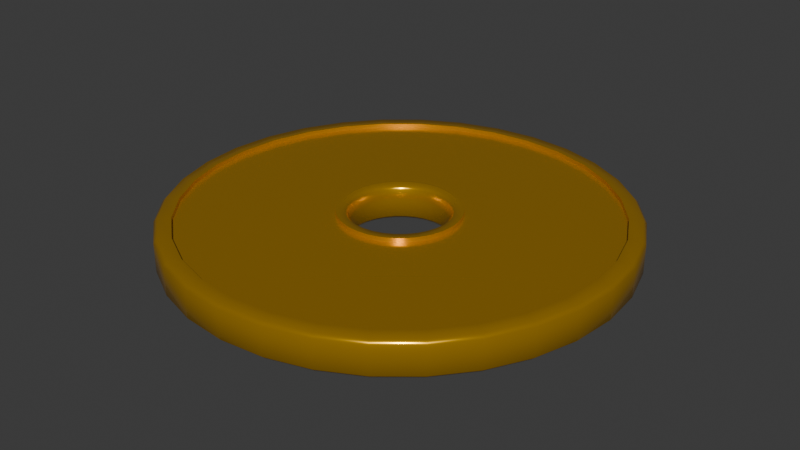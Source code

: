 # Source: coin.blend  (saved by Blender 4.3.34; exported with 4.5.12 LTS)
import bpy
from mathutils import Matrix  # noqa: F401  (used for matrix-valued properties, if any)

bpy.ops.wm.read_factory_settings(use_empty=True)
scene = bpy.context.scene
scene.name = 'Scene'

# ---- collections
col_collection = bpy.data.collections.new('Collection'); scene.collection.children.link(col_collection)

# ---- materials (node trees are filled in below, after node groups)
mat_coin = bpy.data.materials.new('Coin')
mat_coin.alpha_threshold = 0.0
mat_coin.roughness = 0.5
mat_coin.line_color = (0.0, 0.0, 0.0, 1.0)

# ---- material node trees
mat_coin.use_nodes = True; mat_coin.node_tree.nodes.clear()
_N = mat_coin.node_tree.nodes; _L = mat_coin.node_tree.links
n0 = _N.new('ShaderNodeOutputMaterial'); n0.name = 'Material Output'; n0.location = (300, 300)
n1 = _N.new('ShaderNodeBsdfPrincipled'); n1.name = 'Principled BSDF'; n1.location = (10, 300)
n1.inputs[0].default_value = (0.8004, 0.4256, 0.007033, 1.0)
n1.inputs[1].default_value = 0.7087
n1.inputs[2].default_value = 0.2087
n1.inputs[3].default_value = 1.45
_L.new(n1.outputs[0], n0.inputs[0])
n0.is_active_output = True

# ---- world
world_world = bpy.data.worlds.new('World'); scene.world = world_world
world_world.use_nodes = True; world_world.node_tree.nodes.clear()
_N = world_world.node_tree.nodes; _L = world_world.node_tree.links
n0 = _N.new('ShaderNodeOutputWorld'); n0.name = 'World Output'; n0.location = (300, 300)
n1 = _N.new('ShaderNodeBackground'); n1.name = 'Background'; n1.location = (10, 300)
n1.inputs[0].default_value = (0.05088, 0.05088, 0.05088, 1.0)
_L.new(n1.outputs[0], n0.inputs[0])
n0.is_active_output = True
world_world.color = (0.05088, 0.05088, 0.05088)
world_world.sun_shadow_jitter_overblur = 0.0

# ---- meshes
me_cylinder = bpy.data.meshes.new('Cylinder')
me_cylinder.from_pydata([(7.005e-09, 0.1745, -0.0146), (0.03405, 0.1712, -0.0146), (0.03405, 0.1712, 0.0146), (7.055e-09, 0.1745, 0.0146), (0.06679, 0.1613, -0.0146), (0.06679, 0.1613, 0.0146), (0.09697, 0.1451, -0.0146), (0.09697, 0.1451, 0.0146), (0.1234, 0.1234, -0.0146), (0.1234, 0.1234, 0.0146), (0.1451, 0.09697, -0.0146), (0.1451, 0.09697, 0.0146), (0.1613, 0.06679, -0.0146), (0.1613, 0.06679, 0.0146), (0.1712, 0.03405, -0.0146), (0.1712, 0.03405, 0.0146), (0.1745, -5.15e-10, -0.0146), (0.1745, -5.15e-10, 0.0146), (0.1712, -0.03405, -0.0146), (0.1712, -0.03405, 0.0146), (0.1613, -0.06679, -0.0146), (0.1613, -0.06679, 0.0146), (0.1451, -0.09697, -0.0146), (0.1451, -0.09697, 0.0146), (0.1234, -0.1234, -0.0146), (0.1234, -0.1234, 0.0146), (0.09697, -0.1451, -0.0146), (0.09697, -0.1451, 0.0146), (0.06679, -0.1613, -0.0146), (0.06679, -0.1613, 0.0146), (0.03405, -0.1712, -0.0146), (0.03405, -0.1712, 0.0146), (7.005e-09, -0.1745, -0.0146), (7.055e-09, -0.1745, 0.0146), (-0.03405, -0.1712, -0.0146), (-0.03405, -0.1712, 0.0146), (-0.06679, -0.1613, -0.0146), (-0.06679, -0.1613, 0.0146), (-0.09697, -0.1451, -0.0146), (-0.09697, -0.1451, 0.0146), (-0.1234, -0.1234, -0.0146), (-0.1234, -0.1234, 0.0146), (-0.1451, -0.09697, -0.0146), (-0.1451, -0.09697, 0.0146), (-0.1613, -0.06679, -0.0146), (-0.1613, -0.06679, 0.0146), (-0.1712, -0.03405, -0.0146), (-0.1712, -0.03405, 0.0146), (-0.1745, -5.15e-10, -0.0146), (-0.1745, -5.15e-10, 0.0146), (-0.1712, 0.03405, -0.0146), (-0.1712, 0.03405, 0.0146), (-0.1613, 0.06679, -0.0146), (-0.1613, 0.06679, 0.0146), (-0.1451, 0.09697, -0.0146), (-0.1451, 0.09697, 0.0146), (-0.1234, 0.1234, -0.0146), (-0.1234, 0.1234, 0.0146), (-0.09697, 0.1451, -0.0146), (-0.09697, 0.1451, 0.0146), (-0.06679, 0.1613, -0.0146), (-0.06679, 0.1613, 0.0146), (-0.03405, 0.1712, -0.0146), (-0.03405, 0.1712, 0.0146), (6.072e-09, 0.04993, -0.0146), (0.009741, 0.04897, -0.0146), (0.009741, 0.04897, 0.0146), (6.122e-09, 0.04993, 0.0146), (0.01911, 0.04613, -0.0146), (0.01911, 0.04613, 0.0146), (0.02774, 0.04152, -0.0146), (0.02774, 0.04152, 0.0146), (0.03531, 0.03531, -0.0146), (0.03531, 0.03531, 0.0146), (0.04152, 0.02774, -0.0146), (0.04152, 0.02774, 0.0146), (0.04613, 0.01911, -0.0146), (0.04613, 0.01911, 0.0146), (0.04897, 0.009741, -0.0146), (0.04897, 0.009741, 0.0146), (0.04993, 8.843e-10, -0.0146), (0.04993, 8.843e-10, 0.0146), (0.04897, -0.009741, -0.0146), (0.04897, -0.009741, 0.0146), (0.04613, -0.01911, -0.0146), (0.04613, -0.01911, 0.0146), (0.04152, -0.02774, -0.0146), (0.04152, -0.02774, 0.0146), (0.03531, -0.03531, -0.0146), (0.03531, -0.03531, 0.0146), (0.02774, -0.04152, -0.0146), (0.02774, -0.04152, 0.0146), (0.01911, -0.04613, -0.0146), (0.01911, -0.04613, 0.0146), (0.009741, -0.04897, -0.0146), (0.009741, -0.04897, 0.0146), (6.072e-09, -0.04993, -0.0146), (6.122e-09, -0.04993, 0.0146), (-0.009741, -0.04897, -0.0146), (-0.009741, -0.04897, 0.0146), (-0.01911, -0.04613, -0.0146), (-0.01911, -0.04613, 0.0146), (-0.02774, -0.04152, -0.0146), (-0.02774, -0.04152, 0.0146), (-0.03531, -0.03531, -0.0146), (-0.03531, -0.03531, 0.0146), (-0.04152, -0.02774, -0.0146), (-0.04152, -0.02774, 0.0146), (-0.04613, -0.01911, -0.0146), (-0.04613, -0.01911, 0.0146), (-0.04897, -0.009741, -0.0146), (-0.04897, -0.009741, 0.0146), (-0.04993, 8.843e-10, -0.0146), (-0.04993, 4.179e-10, 0.0146), (-0.04897, 0.009741, -0.0146), (-0.04897, 0.009741, 0.0146), (-0.04613, 0.01911, -0.0146), (-0.04613, 0.01911, 0.0146), (-0.04152, 0.02774, -0.0146), (-0.04152, 0.02774, 0.0146), (-0.03531, 0.03531, -0.0146), (-0.03531, 0.03531, 0.0146), (-0.02774, 0.04152, -0.0146), (-0.02774, 0.04152, 0.0146), (-0.01911, 0.04613, -0.0146), (-0.01911, 0.04613, 0.0146), (-0.009741, 0.04897, -0.0146), (-0.009741, 0.04897, 0.0146), (7.005e-09, 0.1745, -0.01101), (0.03405, 0.1712, -0.01101), (0.03405, 0.1712, 0.01101), (7.055e-09, 0.1745, 0.01101), (0.06679, 0.1613, -0.01101), (0.06679, 0.1613, 0.01101), (0.09697, 0.1451, -0.01101), (0.09697, 0.1451, 0.01101), (0.1234, 0.1234, -0.01101), (0.1234, 0.1234, 0.01101), (0.1451, 0.09697, -0.01101), (0.1451, 0.09697, 0.01101), (0.1613, 0.06679, -0.01101), (0.1613, 0.06679, 0.01101), (0.1712, 0.03405, -0.01101), (0.1712, 0.03405, 0.01101), (0.1745, -5.15e-10, -0.01101), (0.1745, -5.15e-10, 0.01101), (0.1712, -0.03405, -0.01101), (0.1712, -0.03405, 0.01101), (0.1613, -0.06679, -0.01101), (0.1613, -0.06679, 0.01101), (0.1451, -0.09697, -0.01101), (0.1451, -0.09697, 0.01101), (0.1234, -0.1234, -0.01101), (0.1234, -0.1234, 0.01101), (0.09697, -0.1451, -0.01101), (0.09697, -0.1451, 0.01101), (0.06679, -0.1613, -0.01101), (0.06679, -0.1613, 0.01101), (0.03405, -0.1712, -0.01101), (0.03405, -0.1712, 0.01101), (7.005e-09, -0.1745, -0.01101), (7.055e-09, -0.1745, 0.01101), (-0.03405, -0.1712, -0.01101), (-0.03405, -0.1712, 0.01101), (-0.06679, -0.1613, -0.01101), (-0.06679, -0.1613, 0.01101), (-0.09697, -0.1451, -0.01101), (-0.09697, -0.1451, 0.01101), (-0.1234, -0.1234, -0.01101), (-0.1234, -0.1234, 0.01101), (-0.1451, -0.09697, -0.01101), (-0.1451, -0.09697, 0.01101), (-0.1613, -0.06679, -0.01101), (-0.1613, -0.06679, 0.01101), (-0.1712, -0.03405, -0.01101), (-0.1712, -0.03405, 0.01101), (-0.1745, -5.15e-10, -0.01101), (-0.1745, -5.15e-10, 0.01101), (-0.1712, 0.03405, -0.01101), (-0.1712, 0.03405, 0.01101), (-0.1613, 0.06679, -0.01101), (-0.1613, 0.06679, 0.01101), (-0.1451, 0.09697, -0.01101), (-0.1451, 0.09697, 0.01101), (-0.1234, 0.1234, -0.01101), (-0.1234, 0.1234, 0.01101), (-0.09697, 0.1451, -0.01101), (-0.09697, 0.1451, 0.01101), (-0.06679, 0.1613, -0.01101), (-0.06679, 0.1613, 0.01101), (-0.03405, 0.1712, -0.01101), (-0.03405, 0.1712, 0.01101), (6.072e-09, 0.04993, -0.01101), (0.009741, 0.04897, -0.01101), (0.009741, 0.04897, 0.01101), (6.122e-09, 0.04993, 0.01101), (0.01911, 0.04613, -0.01101), (0.01911, 0.04613, 0.01101), (0.02774, 0.04152, -0.01101), (0.02774, 0.04152, 0.01101), (0.03531, 0.03531, -0.01101), (0.03531, 0.03531, 0.01101), (0.04152, 0.02774, -0.01101), (0.04152, 0.02774, 0.01101), (0.04613, 0.01911, -0.01101), (0.04613, 0.01911, 0.01101), (0.04897, 0.009741, -0.01101), (0.04897, 0.009741, 0.01101), (0.04993, 8.843e-10, -0.01101), (0.04993, 8.843e-10, 0.01101), (0.04897, -0.009741, -0.01101), (0.04897, -0.009741, 0.01101), (0.04613, -0.01911, -0.01101), (0.04613, -0.01911, 0.01101), (0.04152, -0.02774, -0.01101), (0.04152, -0.02774, 0.01101), (0.03531, -0.03531, -0.01101), (0.03531, -0.03531, 0.01101), (0.02774, -0.04152, -0.01101), (0.02774, -0.04152, 0.01101), (0.01911, -0.04613, -0.01101), (0.01911, -0.04613, 0.01101), (0.009741, -0.04897, -0.01101), (0.009741, -0.04897, 0.01101), (6.072e-09, -0.04993, -0.01101), (6.122e-09, -0.04993, 0.01101), (-0.009741, -0.04897, -0.01101), (-0.009741, -0.04897, 0.01101), (-0.01911, -0.04613, -0.01101), (-0.01911, -0.04613, 0.01101), (-0.02774, -0.04152, -0.01101), (-0.02774, -0.04152, 0.01101), (-0.03531, -0.03531, -0.01101), (-0.03531, -0.03531, 0.01101), (-0.04152, -0.02774, -0.01101), (-0.04152, -0.02774, 0.01101), (-0.04613, -0.01911, -0.01101), (-0.04613, -0.01911, 0.01101), (-0.04897, -0.009741, -0.01101), (-0.04897, -0.009741, 0.01101), (-0.04993, 8.843e-10, -0.01101), (-0.04993, 4.179e-10, 0.01101), (-0.04897, 0.009741, -0.01101), (-0.04897, 0.009741, 0.01101), (-0.04613, 0.01911, -0.01101), (-0.04613, 0.01911, 0.01101), (-0.04152, 0.02774, -0.01101), (-0.04152, 0.02774, 0.01101), (-0.03531, 0.03531, -0.01101), (-0.03531, 0.03531, 0.01101), (-0.02774, 0.04152, -0.01101), (-0.02774, 0.04152, 0.01101), (-0.01911, 0.04613, -0.01101), (-0.01911, 0.04613, 0.01101), (-0.009741, 0.04897, -0.01101), (-0.009741, 0.04897, 0.01101), (7.084e-09, 0.1852, -0.0146), (7.106e-09, 0.1881, -0.01171), (0.03669, 0.1845, -0.01171), (0.03613, 0.1816, -0.0146), (0.03613, 0.1816, 0.0146), (0.03669, 0.1845, 0.01171), (7.106e-09, 0.1881, 0.01171), (7.095e-09, 0.1852, 0.0146), (0.07197, 0.1738, -0.01171), (0.07086, 0.1711, -0.0146), (0.07086, 0.1711, 0.0146), (0.07197, 0.1738, 0.01171), (0.1045, 0.1564, -0.01171), (0.1029, 0.154, -0.0146), (0.1029, 0.154, 0.0146), (0.1045, 0.1564, 0.01171), (0.133, 0.133, -0.01171), (0.1309, 0.1309, -0.0146), (0.1309, 0.1309, 0.0146), (0.133, 0.133, 0.01171), (0.1564, 0.1045, -0.01171), (0.154, 0.1029, -0.0146), (0.154, 0.1029, 0.0146), (0.1564, 0.1045, 0.01171), (0.1738, 0.07197, -0.01171), (0.1711, 0.07086, -0.0146), (0.1711, 0.07086, 0.0146), (0.1738, 0.07197, 0.01171), (0.1845, 0.03669, -0.01171), (0.1816, 0.03613, -0.0146), (0.1816, 0.03613, 0.0146), (0.1845, 0.03669, 0.01171), (0.1881, -6.67e-10, -0.01171), (0.1852, -6.344e-10, -0.0146), (0.1852, -6.344e-10, 0.0146), (0.1881, -6.67e-10, 0.01171), (0.1845, -0.03669, -0.01171), (0.1816, -0.03613, -0.0146), (0.1816, -0.03613, 0.0146), (0.1845, -0.03669, 0.01171), (0.1738, -0.07197, -0.01171), (0.1711, -0.07086, -0.0146), (0.1711, -0.07086, 0.0146), (0.1738, -0.07197, 0.01171), (0.1564, -0.1045, -0.01171), (0.154, -0.1029, -0.0146), (0.154, -0.1029, 0.0146), (0.1564, -0.1045, 0.01171), (0.133, -0.133, -0.01171), (0.1309, -0.1309, -0.0146), (0.1309, -0.1309, 0.0146), (0.133, -0.133, 0.01171), (0.1045, -0.1564, -0.01171), (0.1029, -0.154, -0.0146), (0.1029, -0.154, 0.0146), (0.1045, -0.1564, 0.01171), (0.07197, -0.1738, -0.01171), (0.07086, -0.1711, -0.0146), (0.07086, -0.1711, 0.0146), (0.07197, -0.1738, 0.01171), (0.03669, -0.1845, -0.01171), (0.03613, -0.1816, -0.0146), (0.03613, -0.1816, 0.0146), (0.03669, -0.1845, 0.01171), (7.106e-09, -0.1881, -0.01171), (7.084e-09, -0.1852, -0.0146), (7.095e-09, -0.1852, 0.0146), (7.106e-09, -0.1881, 0.01171), (-0.03669, -0.1845, -0.01171), (-0.03613, -0.1816, -0.0146), (-0.03613, -0.1816, 0.0146), (-0.03669, -0.1845, 0.01171), (-0.07197, -0.1738, -0.01171), (-0.07086, -0.1711, -0.0146), (-0.07086, -0.1711, 0.0146), (-0.07197, -0.1738, 0.01171), (-0.1045, -0.1564, -0.01171), (-0.1029, -0.154, -0.0146), (-0.1029, -0.154, 0.0146), (-0.1045, -0.1564, 0.01171), (-0.133, -0.133, -0.01171), (-0.1309, -0.1309, -0.0146), (-0.1309, -0.1309, 0.0146), (-0.133, -0.133, 0.01171), (-0.1564, -0.1045, -0.01171), (-0.154, -0.1029, -0.0146), (-0.154, -0.1029, 0.0146), (-0.1564, -0.1045, 0.01171), (-0.1738, -0.07197, -0.01171), (-0.1711, -0.07086, -0.0146), (-0.1711, -0.07086, 0.0146), (-0.1738, -0.07197, 0.01171), (-0.1845, -0.03669, -0.01171), (-0.1816, -0.03613, -0.0146), (-0.1816, -0.03613, 0.0146), (-0.1845, -0.03669, 0.01171), (-0.1881, -6.67e-10, -0.01171), (-0.1852, -6.344e-10, -0.0146), (-0.1852, -6.344e-10, 0.0146), (-0.1881, -6.67e-10, 0.01171), (-0.1845, 0.03669, -0.01171), (-0.1816, 0.03613, -0.0146), (-0.1816, 0.03613, 0.0146), (-0.1845, 0.03669, 0.01171), (-0.1738, 0.07197, -0.01171), (-0.1711, 0.07086, -0.0146), (-0.1711, 0.07086, 0.0146), (-0.1738, 0.07197, 0.01171), (-0.1564, 0.1045, -0.01171), (-0.154, 0.1029, -0.0146), (-0.154, 0.1029, 0.0146), (-0.1564, 0.1045, 0.01171), (-0.133, 0.133, -0.01171), (-0.1309, 0.1309, -0.0146), (-0.1309, 0.1309, 0.0146), (-0.133, 0.133, 0.01171), (-0.1045, 0.1564, -0.01171), (-0.1029, 0.154, -0.0146), (-0.1029, 0.154, 0.0146), (-0.1045, 0.1564, 0.01171), (-0.07197, 0.1738, -0.01171), (-0.07086, 0.1711, -0.0146), (-0.07086, 0.1711, 0.0146), (-0.07197, 0.1738, 0.01171), (-0.03669, 0.1845, -0.01171), (-0.03613, 0.1816, -0.0146), (-0.03613, 0.1816, 0.0146), (-0.03669, 0.1845, 0.01171), (8.4e-09, 0.04035, -0.01184), (7.882e-09, 0.04312, -0.0146), (6.25e-09, 0.04312, 0.0146), (6.52e-09, 0.04035, 0.01184), (0.008412, 0.04229, -0.0146), (0.007872, 0.03957, -0.01184), (0.007872, 0.03957, 0.01184), (0.008412, 0.04229, 0.0146), (0.0165, 0.03983, -0.0146), (0.01544, 0.03728, -0.01184), (0.01544, 0.03728, 0.01184), (0.0165, 0.03983, 0.0146), (0.02395, 0.03585, -0.0146), (0.02242, 0.03355, -0.01184), (0.02242, 0.03355, 0.01184), (0.02395, 0.03585, 0.0146), (0.03049, 0.03049, -0.0146), (0.02853, 0.02853, -0.01184), (0.02853, 0.02853, 0.01184), (0.03049, 0.03049, 0.0146), (0.03585, 0.02395, -0.0146), (0.03355, 0.02242, -0.01184), (0.03355, 0.02242, 0.01184), (0.03585, 0.02395, 0.0146), (0.03983, 0.0165, -0.0146), (0.03728, 0.01544, -0.01184), (0.03728, 0.01544, 0.01184), (0.03983, 0.0165, 0.0146), (0.04229, 0.008412, -0.0146), (0.03957, 0.007872, -0.01184), (0.03957, 0.007872, 0.01184), (0.04229, 0.008412, 0.0146), (0.04312, 3.741e-09, -0.0146), (0.04035, 4.901e-09, -0.01184), (0.04035, 4.901e-09, 0.01184), (0.04312, 3.741e-09, 0.0146), (0.04229, -0.008412, -0.0146), (0.03957, -0.007872, -0.01184), (0.03957, -0.007872, 0.01184), (0.04229, -0.008412, 0.0146), (0.03983, -0.0165, -0.0146), (0.03728, -0.01544, -0.01184), (0.03728, -0.01544, 0.01184), (0.03983, -0.0165, 0.0146), (0.03585, -0.02395, -0.0146), (0.03355, -0.02242, -0.01184), (0.03355, -0.02242, 0.01184), (0.03585, -0.02395, 0.0146), (0.03049, -0.03049, -0.0146), (0.02853, -0.02853, -0.01184), (0.02853, -0.02853, 0.01184), (0.03049, -0.03049, 0.0146), (0.02395, -0.03585, -0.0146), (0.02242, -0.03355, -0.01184), (0.02242, -0.03355, 0.01184), (0.02395, -0.03585, 0.0146), (0.0165, -0.03983, -0.0146), (0.01544, -0.03728, -0.01184), (0.01544, -0.03728, 0.01184), (0.0165, -0.03983, 0.0146), (0.008412, -0.04229, -0.0146), (0.007872, -0.03957, -0.01184), (0.007872, -0.03957, 0.01184), (0.008412, -0.04229, 0.0146), (3.572e-09, -0.04312, -0.0146), (2.44e-09, -0.04035, -0.01184), (1.433e-09, -0.04035, 0.01184), (2.705e-09, -0.04312, 0.0146), (-0.008412, -0.04229, -0.0146), (-0.007872, -0.03957, -0.01184), (-0.007872, -0.03957, 0.01184), (-0.008412, -0.04229, 0.0146), (-0.0165, -0.03983, -0.0146), (-0.01544, -0.03728, -0.01184), (-0.01544, -0.03728, 0.01184), (-0.0165, -0.03983, 0.0146), (-0.02395, -0.03585, -0.0146), (-0.02242, -0.03355, -0.01184), (-0.02242, -0.03355, 0.01184), (-0.02395, -0.03585, 0.0146), (-0.03049, -0.03049, -0.0146), (-0.02853, -0.02853, -0.01184), (-0.02853, -0.02853, 0.01184), (-0.03049, -0.03049, 0.0146), (-0.03585, -0.02395, -0.0146), (-0.03355, -0.02242, -0.01184), (-0.03355, -0.02242, 0.01184), (-0.03585, -0.02395, 0.0146), (-0.03983, -0.0165, -0.0146), (-0.03728, -0.01544, -0.01184), (-0.03728, -0.01544, 0.01184), (-0.03983, -0.0165, 0.0146), (-0.04229, -0.008412, -0.0146), (-0.03957, -0.007872, -0.01184), (-0.03957, -0.007872, 0.01184), (-0.04229, -0.008412, 0.0146), (-0.04312, -1.488e-09, -0.0146), (-0.04035, -1.815e-09, -0.01184), (-0.04035, 3.655e-09, 0.01184), (-0.04312, 3.172e-09, 0.0146), (-0.04229, 0.008412, -0.0146), (-0.03957, 0.007872, -0.01184), (-0.03957, 0.007872, 0.01184), (-0.04229, 0.008412, 0.0146), (-0.03983, 0.0165, -0.0146), (-0.03728, 0.01544, -0.01184), (-0.03728, 0.01544, 0.01184), (-0.03983, 0.0165, 0.0146), (-0.03585, 0.02395, -0.0146), (-0.03355, 0.02242, -0.01184), (-0.03355, 0.02242, 0.01184), (-0.03585, 0.02395, 0.0146), (-0.03049, 0.03049, -0.0146), (-0.02853, 0.02853, -0.01184), (-0.02853, 0.02853, 0.01184), (-0.03049, 0.03049, 0.0146), (-0.02395, 0.03585, -0.0146), (-0.02242, 0.03355, -0.01184), (-0.02242, 0.03355, 0.01184), (-0.02395, 0.03585, 0.0146), (-0.0165, 0.03983, -0.0146), (-0.01544, 0.03728, -0.01184), (-0.01544, 0.03728, 0.01184), (-0.0165, 0.03983, 0.0146), (-0.008412, 0.04229, -0.0146), (-0.007872, 0.03957, -0.01184), (-0.007872, 0.03957, 0.01184), (-0.008412, 0.04229, 0.0146)], [], [(380, 383, 262, 257), (4, 1, 259, 265), (6, 4, 265, 269), (8, 6, 269, 273), (10, 8, 273, 277), (12, 10, 277, 281), (14, 12, 281, 285), (16, 14, 285, 289), (18, 16, 289, 293), (20, 18, 293, 297), (22, 20, 297, 301), (24, 22, 301, 305), (26, 24, 305, 309), (28, 26, 309, 313), (30, 28, 313, 317), (32, 30, 317, 321), (34, 32, 321, 325), (36, 34, 325, 329), (38, 36, 329, 333), (40, 38, 333, 337), (42, 40, 337, 341), (44, 42, 341, 345), (46, 44, 345, 349), (48, 46, 349, 353), (50, 48, 353, 357), (52, 50, 357, 361), (54, 52, 361, 365), (56, 54, 365, 369), (58, 56, 369, 373), (60, 58, 373, 377), (403, 407, 75, 73), (62, 60, 377, 381), (0, 62, 381, 256), (399, 403, 73, 71), (257, 262, 261, 258), (2, 5, 266, 260), (3, 2, 260, 263), (63, 3, 263, 382), (5, 7, 270, 266), (268, 271, 275, 272), (7, 9, 274, 270), (272, 275, 279, 276), (9, 11, 278, 274), (276, 279, 283, 280), (11, 13, 282, 278), (280, 283, 287, 284), (13, 15, 286, 282), (284, 287, 291, 288), (15, 17, 290, 286), (288, 291, 295, 292), (17, 19, 294, 290), (292, 295, 299, 296), (19, 21, 298, 294), (296, 299, 303, 300), (21, 23, 302, 298), (300, 303, 307, 304), (23, 25, 306, 302), (304, 307, 311, 308), (25, 27, 310, 306), (308, 311, 315, 312), (27, 29, 314, 310), (312, 315, 319, 316), (29, 31, 318, 314), (316, 319, 323, 320), (31, 33, 322, 318), (320, 323, 327, 324), (33, 35, 326, 322), (324, 327, 331, 328), (35, 37, 330, 326), (328, 331, 335, 332), (37, 39, 334, 330), (332, 335, 339, 336), (39, 41, 338, 334), (336, 339, 343, 340), (41, 43, 342, 338), (340, 343, 347, 344), (43, 45, 346, 342), (344, 347, 351, 348), (45, 47, 350, 346), (348, 351, 355, 352), (47, 49, 354, 350), (352, 355, 359, 356), (49, 51, 358, 354), (356, 359, 363, 360), (51, 53, 362, 358), (360, 363, 367, 364), (53, 55, 366, 362), (364, 367, 371, 368), (55, 57, 370, 366), (368, 371, 375, 372), (57, 59, 374, 370), (372, 375, 379, 376), (59, 61, 378, 374), (376, 379, 383, 380), (61, 63, 382, 378), (471, 475, 109, 107), (258, 261, 267, 264), (264, 267, 271, 268), (10, 12, 140, 138), (102, 100, 228, 230), (63, 61, 189, 191), (11, 9, 137, 139), (99, 101, 229, 227), (60, 62, 190, 188), (8, 10, 138, 136), (100, 98, 226, 228), (61, 59, 187, 189), (9, 7, 135, 137), (97, 99, 227, 225), (58, 60, 188, 186), (6, 8, 136, 134), (98, 96, 224, 226), (59, 57, 185, 187), (7, 5, 133, 135), (95, 97, 225, 223), (56, 58, 186, 184), (4, 6, 134, 132), (96, 94, 222, 224), (57, 55, 183, 185), (5, 2, 130, 133), (93, 95, 223, 221), (54, 56, 184, 182), (1, 4, 132, 129), (94, 92, 220, 222), (55, 53, 181, 183), (2, 3, 131, 130), (91, 93, 221, 219), (52, 54, 182, 180), (0, 1, 129, 128), (92, 90, 218, 220), (53, 51, 179, 181), (89, 91, 219, 217), (50, 52, 180, 178), (90, 88, 216, 218), (51, 49, 177, 179), (87, 89, 217, 215), (48, 50, 178, 176), (88, 86, 214, 216), (49, 47, 175, 177), (85, 87, 215, 213), (46, 48, 176, 174), (86, 84, 212, 214), (47, 45, 173, 175), (83, 85, 213, 211), (44, 46, 174, 172), (84, 82, 210, 212), (45, 43, 171, 173), (81, 83, 211, 209), (42, 44, 172, 170), (82, 80, 208, 210), (43, 41, 169, 171), (79, 81, 209, 207), (40, 42, 170, 168), (80, 78, 206, 208), (41, 39, 167, 169), (77, 79, 207, 205), (38, 40, 168, 166), (78, 76, 204, 206), (39, 37, 165, 167), (127, 67, 195, 255), (75, 77, 205, 203), (36, 38, 166, 164), (509, 384, 387, 510), (511, 386, 67, 127), (391, 395, 69, 66), (393, 397, 398, 394), (395, 399, 71, 69), (400, 396, 70, 72), (397, 401, 402, 398), (404, 400, 72, 74), (401, 405, 406, 402), (405, 409, 410, 406), (407, 411, 77, 75), (409, 413, 414, 410), (411, 415, 79, 77), (413, 417, 418, 414), (415, 419, 81, 79), (417, 421, 422, 418), (419, 423, 83, 81), (421, 425, 426, 422), (423, 427, 85, 83), (425, 429, 430, 426), (427, 431, 87, 85), (429, 433, 434, 430), (431, 435, 89, 87), (433, 437, 438, 434), (435, 439, 91, 89), (437, 441, 442, 438), (439, 443, 93, 91), (441, 445, 446, 442), (443, 447, 95, 93), (445, 449, 450, 446), (447, 451, 97, 95), (449, 453, 454, 450), (451, 455, 99, 97), (453, 457, 458, 454), (455, 459, 101, 99), (457, 461, 462, 458), (459, 463, 103, 101), (461, 465, 466, 462), (463, 467, 105, 103), (465, 469, 470, 466), (467, 471, 107, 105), (472, 468, 106, 108), (469, 473, 474, 470), (473, 477, 478, 474), (475, 479, 111, 109), (477, 481, 482, 478), (479, 483, 113, 111), (481, 485, 486, 482), (483, 487, 115, 113), (485, 489, 490, 486), (487, 491, 117, 115), (489, 493, 494, 490), (491, 495, 119, 117), (493, 497, 498, 494), (495, 499, 121, 119), (497, 501, 502, 498), (499, 503, 123, 121), (501, 505, 506, 502), (503, 507, 125, 123), (505, 509, 510, 506), (507, 511, 127, 125), (388, 385, 64, 65), (389, 393, 394, 390), (408, 404, 74, 76), (412, 408, 76, 78), (416, 412, 78, 80), (420, 416, 80, 82), (424, 420, 82, 84), (428, 424, 84, 86), (432, 428, 86, 88), (436, 432, 88, 90), (440, 436, 90, 92), (444, 440, 92, 94), (448, 444, 94, 96), (452, 448, 96, 98), (456, 452, 98, 100), (460, 456, 100, 102), (464, 460, 102, 104), (476, 472, 108, 110), (468, 464, 104, 106), (480, 476, 110, 112), (484, 480, 112, 114), (488, 484, 114, 116), (492, 488, 116, 118), (496, 492, 118, 120), (500, 496, 120, 122), (504, 500, 122, 124), (508, 504, 124, 126), (386, 391, 66, 67), (385, 508, 126, 64), (392, 388, 65, 68), (396, 392, 68, 70), (193, 192, 128, 129), (195, 194, 130, 131), (196, 193, 129, 132), (194, 197, 133, 130), (198, 196, 132, 134), (197, 199, 135, 133), (200, 198, 134, 136), (199, 201, 137, 135), (202, 200, 136, 138), (201, 203, 139, 137), (204, 202, 138, 140), (203, 205, 141, 139), (206, 204, 140, 142), (205, 207, 143, 141), (208, 206, 142, 144), (207, 209, 145, 143), (210, 208, 144, 146), (209, 211, 147, 145), (212, 210, 146, 148), (211, 213, 149, 147), (214, 212, 148, 150), (213, 215, 151, 149), (216, 214, 150, 152), (215, 217, 153, 151), (218, 216, 152, 154), (217, 219, 155, 153), (220, 218, 154, 156), (219, 221, 157, 155), (222, 220, 156, 158), (221, 223, 159, 157), (224, 222, 158, 160), (223, 225, 161, 159), (226, 224, 160, 162), (225, 227, 163, 161), (228, 226, 162, 164), (227, 229, 165, 163), (230, 228, 164, 166), (229, 231, 167, 165), (232, 230, 166, 168), (231, 233, 169, 167), (234, 232, 168, 170), (233, 235, 171, 169), (236, 234, 170, 172), (235, 237, 173, 171), (238, 236, 172, 174), (237, 239, 175, 173), (240, 238, 174, 176), (239, 241, 177, 175), (242, 240, 176, 178), (241, 243, 179, 177), (244, 242, 178, 180), (243, 245, 181, 179), (246, 244, 180, 182), (245, 247, 183, 181), (248, 246, 182, 184), (247, 249, 185, 183), (250, 248, 184, 186), (249, 251, 187, 185), (252, 250, 186, 188), (251, 253, 189, 187), (254, 252, 188, 190), (253, 255, 191, 189), (192, 254, 190, 128), (255, 195, 131, 191), (62, 0, 128, 190), (101, 103, 231, 229), (13, 11, 139, 141), (3, 63, 191, 131), (104, 102, 230, 232), (12, 14, 142, 140), (103, 105, 233, 231), (15, 13, 141, 143), (106, 104, 232, 234), (14, 16, 144, 142), (105, 107, 235, 233), (17, 15, 143, 145), (108, 106, 234, 236), (16, 18, 146, 144), (107, 109, 237, 235), (19, 17, 145, 147), (110, 108, 236, 238), (18, 20, 148, 146), (109, 111, 239, 237), (21, 19, 147, 149), (112, 110, 238, 240), (20, 22, 150, 148), (111, 113, 241, 239), (23, 21, 149, 151), (114, 112, 240, 242), (22, 24, 152, 150), (113, 115, 243, 241), (25, 23, 151, 153), (116, 114, 242, 244), (24, 26, 154, 152), (115, 117, 245, 243), (27, 25, 153, 155), (65, 64, 192, 193), (118, 116, 244, 246), (26, 28, 156, 154), (67, 66, 194, 195), (117, 119, 247, 245), (29, 27, 155, 157), (68, 65, 193, 196), (120, 118, 246, 248), (28, 30, 158, 156), (66, 69, 197, 194), (119, 121, 249, 247), (31, 29, 157, 159), (70, 68, 196, 198), (122, 120, 248, 250), (30, 32, 160, 158), (69, 71, 199, 197), (121, 123, 251, 249), (33, 31, 159, 161), (72, 70, 198, 200), (124, 122, 250, 252), (32, 34, 162, 160), (71, 73, 201, 199), (123, 125, 253, 251), (35, 33, 161, 163), (74, 72, 200, 202), (126, 124, 252, 254), (34, 36, 164, 162), (73, 75, 203, 201), (125, 127, 255, 253), (37, 35, 163, 165), (76, 74, 202, 204), (64, 126, 254, 192), (257, 258, 259, 256), (261, 262, 263, 260), (258, 264, 265, 259), (267, 261, 260, 266), (264, 268, 269, 265), (271, 267, 266, 270), (268, 272, 273, 269), (275, 271, 270, 274), (272, 276, 277, 273), (279, 275, 274, 278), (276, 280, 281, 277), (283, 279, 278, 282), (280, 284, 285, 281), (287, 283, 282, 286), (284, 288, 289, 285), (291, 287, 286, 290), (288, 292, 293, 289), (295, 291, 290, 294), (292, 296, 297, 293), (299, 295, 294, 298), (296, 300, 301, 297), (303, 299, 298, 302), (300, 304, 305, 301), (307, 303, 302, 306), (304, 308, 309, 305), (311, 307, 306, 310), (308, 312, 313, 309), (315, 311, 310, 314), (312, 316, 317, 313), (319, 315, 314, 318), (316, 320, 321, 317), (323, 319, 318, 322), (320, 324, 325, 321), (327, 323, 322, 326), (324, 328, 329, 325), (331, 327, 326, 330), (328, 332, 333, 329), (335, 331, 330, 334), (332, 336, 337, 333), (339, 335, 334, 338), (336, 340, 341, 337), (343, 339, 338, 342), (340, 344, 345, 341), (347, 343, 342, 346), (344, 348, 349, 345), (351, 347, 346, 350), (348, 352, 353, 349), (355, 351, 350, 354), (352, 356, 357, 353), (359, 355, 354, 358), (356, 360, 361, 357), (363, 359, 358, 362), (360, 364, 365, 361), (367, 363, 362, 366), (364, 368, 369, 365), (371, 367, 366, 370), (368, 372, 373, 369), (375, 371, 370, 374), (372, 376, 377, 373), (379, 375, 374, 378), (376, 380, 381, 377), (383, 379, 378, 382), (380, 257, 256, 381), (262, 383, 382, 263), (1, 0, 256, 259), (385, 388, 389, 384), (391, 386, 387, 390), (388, 392, 393, 389), (395, 391, 390, 394), (392, 396, 397, 393), (399, 395, 394, 398), (396, 400, 401, 397), (403, 399, 398, 402), (400, 404, 405, 401), (407, 403, 402, 406), (404, 408, 409, 405), (411, 407, 406, 410), (408, 412, 413, 409), (415, 411, 410, 414), (412, 416, 417, 413), (419, 415, 414, 418), (416, 420, 421, 417), (423, 419, 418, 422), (420, 424, 425, 421), (427, 423, 422, 426), (424, 428, 429, 425), (431, 427, 426, 430), (428, 432, 433, 429), (435, 431, 430, 434), (432, 436, 437, 433), (439, 435, 434, 438), (436, 440, 441, 437), (443, 439, 438, 442), (440, 444, 445, 441), (447, 443, 442, 446), (444, 448, 449, 445), (451, 447, 446, 450), (448, 452, 453, 449), (455, 451, 450, 454), (452, 456, 457, 453), (459, 455, 454, 458), (456, 460, 461, 457), (463, 459, 458, 462), (460, 464, 465, 461), (467, 463, 462, 466), (464, 468, 469, 465), (471, 467, 466, 470), (468, 472, 473, 469), (475, 471, 470, 474), (472, 476, 477, 473), (479, 475, 474, 478), (476, 480, 481, 477), (483, 479, 478, 482), (480, 484, 485, 481), (487, 483, 482, 486), (484, 488, 489, 485), (491, 487, 486, 490), (488, 492, 493, 489), (495, 491, 490, 494), (492, 496, 497, 493), (499, 495, 494, 498), (496, 500, 501, 497), (503, 499, 498, 502), (500, 504, 505, 501), (507, 503, 502, 506), (504, 508, 509, 505), (511, 507, 506, 510), (508, 385, 384, 509), (386, 511, 510, 387), (384, 389, 390, 387)])
me_cylinder.polygons.foreach_set('use_smooth', [True] * 512)
_k = set([(0, 1), (0, 62), (1, 4), (2, 3), (2, 5), (3, 63), (4, 6), (5, 7), (6, 8), (7, 9), (8, 10), (9, 11), (10, 12), (11, 13), (12, 14), (13, 15), (14, 16), (15, 17), (16, 18), (17, 19), (18, 20), (19, 21), (20, 22), (21, 23), (22, 24), (23, 25), (24, 26), (25, 27), (26, 28), (27, 29), (28, 30), (29, 31), (30, 32), (31, 33), (32, 34), (33, 35), (34, 36), (35, 37), (36, 38), (37, 39), (38, 40), (39, 41), (40, 42), (41, 43), (42, 44), (43, 45), (44, 46), (45, 47), (46, 48), (47, 49), (48, 50), (49, 51), (50, 52), (51, 53), (52, 54), (53, 55), (54, 56), (55, 57), (56, 58), (57, 59), (58, 60), (59, 61), (60, 62), (61, 63), (64, 65), (64, 126), (65, 68), (66, 67), (66, 69), (67, 127), (68, 70), (69, 71), (70, 72), (71, 73), (72, 74), (73, 75), (74, 76), (75, 77), (76, 78), (77, 79), (78, 80), (79, 81), (80, 82), (81, 83), (82, 84), (83, 85), (84, 86), (85, 87), (86, 88), (87, 89), (88, 90), (89, 91), (90, 92), (91, 93), (92, 94), (93, 95), (94, 96), (95, 97), (96, 98), (97, 99), (98, 100), (99, 101), (100, 102), (101, 103), (102, 104), (103, 105), (104, 106), (105, 107), (106, 108), (107, 109), (108, 110), (109, 111), (110, 112), (111, 113), (112, 114), (113, 115), (114, 116), (115, 117), (116, 118), (117, 119), (118, 120), (119, 121), (120, 122), (121, 123), (122, 124), (123, 125), (124, 126), (125, 127), (128, 129), (128, 190), (129, 132), (130, 131), (130, 133), (131, 191), (132, 134), (133, 135), (134, 136), (135, 137), (136, 138), (137, 139), (138, 140), (139, 141), (140, 142), (141, 143), (142, 144), (143, 145), (144, 146), (145, 147), (146, 148), (147, 149), (148, 150), (149, 151), (150, 152), (151, 153), (152, 154), (153, 155), (154, 156), (155, 157), (156, 158), (157, 159), (158, 160), (159, 161), (160, 162), (161, 163), (162, 164), (163, 165), (164, 166), (165, 167), (166, 168), (167, 169), (168, 170), (169, 171), (170, 172), (171, 173), (172, 174), (173, 175), (174, 176), (175, 177), (176, 178), (177, 179), (178, 180), (179, 181), (180, 182), (181, 183), (182, 184), (183, 185), (184, 186), (185, 187), (186, 188), (187, 189), (188, 190), (189, 191), (192, 193), (192, 254), (193, 196), (194, 195), (194, 197), (195, 255), (196, 198), (197, 199), (198, 200), (199, 201), (200, 202), (201, 203), (202, 204), (203, 205), (204, 206), (205, 207), (206, 208), (207, 209), (208, 210), (209, 211), (210, 212), (211, 213), (212, 214), (213, 215), (214, 216), (215, 217), (216, 218), (217, 219), (218, 220), (219, 221), (220, 222), (221, 223), (222, 224), (223, 225), (224, 226), (225, 227), (226, 228), (227, 229), (228, 230), (229, 231), (230, 232), (231, 233), (232, 234), (233, 235), (234, 236), (235, 237), (236, 238), (237, 239), (238, 240), (239, 241), (240, 242), (241, 243), (242, 244), (243, 245), (244, 246), (245, 247), (246, 248), (247, 249), (248, 250), (249, 251), (250, 252), (251, 253), (252, 254), (253, 255)])
me_cylinder.attributes.new('sharp_edge', 'BOOLEAN', 'EDGE').data.foreach_set('value', [ (min(e.vertices), max(e.vertices)) in _k for e in me_cylinder.edges])
_uv = me_cylinder.uv_layers.new(name='UVMap')
_uv.uv.foreach_set('vector', [0.03125, 0.5495, 0.03125, 0.9505, 0.0, 0.9505, 0.0, 0.5495, 0.8352, 0.4558, 0.7935, 0.4684, 0.7961, 0.4818, 0.8404, 0.4683, 0.8737, 0.4352, 0.8352, 0.4558, 0.8404, 0.4683, 0.8813, 0.4465, 0.9075, 0.4075, 0.8737, 0.4352, 0.8813, 0.4465, 0.9171, 0.4171, 0.9352, 0.3737, 0.9075, 0.4075, 0.9171, 0.4171, 0.9465, 0.3813, 0.9558, 0.3352, 0.9352, 0.3737, 0.9465, 0.3813, 0.9683, 0.3404, 0.9684, 0.2935, 0.9558, 0.3352, 0.9683, 0.3404, 0.9818, 0.2961, 0.9727, 0.25, 0.9684, 0.2935, 0.9818, 0.2961, 0.9863, 0.25, 0.9684, 0.2065, 0.9727, 0.25, 0.9863, 0.25, 0.9818, 0.2039, 0.9558, 0.1648, 0.9684, 0.2065, 0.9818, 0.2039, 0.9683, 0.1596, 0.9352, 0.1263, 0.9558, 0.1648, 0.9683, 0.1596, 0.9465, 0.1187, 0.9075, 0.09251, 0.9352, 0.1263, 0.9465, 0.1187, 0.9171, 0.08291, 0.8737, 0.06481, 0.9075, 0.09251, 0.9171, 0.08291, 0.8813, 0.05353, 0.8352, 0.04423, 0.8737, 0.06481, 0.8813, 0.05353, 0.8404, 0.03169, 0.7935, 0.03155, 0.8352, 0.04423, 0.8404, 0.03169, 0.7961, 0.01824, 0.75, 0.02727, 0.7935, 0.03155, 0.7961, 0.01824, 0.75, 0.0137, 0.7065, 0.03155, 0.75, 0.02727, 0.75, 0.0137, 0.7039, 0.01824, 0.6648, 0.04423, 0.7065, 0.03155, 0.7039, 0.01824, 0.6596, 0.03169, 0.6263, 0.06481, 0.6648, 0.04423, 0.6596, 0.03169, 0.6187, 0.05353, 0.5925, 0.09251, 0.6263, 0.06481, 0.6187, 0.05353, 0.5829, 0.08291, 0.5648, 0.1263, 0.5925, 0.09251, 0.5829, 0.08291, 0.5535, 0.1187, 0.5442, 0.1648, 0.5648, 0.1263, 0.5535, 0.1187, 0.5317, 0.1596, 0.5316, 0.2065, 0.5442, 0.1648, 0.5317, 0.1596, 0.5182, 0.2039, 0.5273, 0.25, 0.5316, 0.2065, 0.5182, 0.2039, 0.5137, 0.25, 0.5316, 0.2935, 0.5273, 0.25, 0.5137, 0.25, 0.5182, 0.2961, 0.5442, 0.3352, 0.5316, 0.2935, 0.5182, 0.2961, 0.5317, 0.3404, 0.5648, 0.3737, 0.5442, 0.3352, 0.5317, 0.3404, 0.5535, 0.3813, 0.5925, 0.4075, 0.5648, 0.3737, 0.5535, 0.3813, 0.5829, 0.4171, 0.6263, 0.4352, 0.5925, 0.4075, 0.5829, 0.4171, 0.6187, 0.4465, 0.6648, 0.4558, 0.6263, 0.4352, 0.6187, 0.4465, 0.6596, 0.4683, 0.2889, 0.2889, 0.2957, 0.2806, 0.303, 0.2854, 0.2951, 0.2951, 0.7065, 0.4684, 0.6648, 0.4558, 0.6596, 0.4683, 0.7039, 0.4818, 0.75, 0.4727, 0.7065, 0.4684, 0.7039, 0.4818, 0.75, 0.4863, 0.2806, 0.2957, 0.2889, 0.2889, 0.2951, 0.2951, 0.2854, 0.303, 1.0, 0.5495, 1.0, 0.9505, 0.9688, 0.9505, 0.9688, 0.5495, 0.2935, 0.4684, 0.3352, 0.4558, 0.3404, 0.4683, 0.2961, 0.4818, 0.25, 0.4727, 0.2935, 0.4684, 0.2961, 0.4818, 0.25, 0.4863, 0.2065, 0.4684, 0.25, 0.4727, 0.25, 0.4863, 0.2039, 0.4818, 0.3352, 0.4558, 0.3737, 0.4352, 0.3813, 0.4465, 0.3404, 0.4683, 0.9062, 0.5495, 0.9062, 0.9505, 0.875, 0.9505, 0.875, 0.5495, 0.3737, 0.4352, 0.4075, 0.4075, 0.4171, 0.4171, 0.3813, 0.4465, 0.875, 0.5495, 0.875, 0.9505, 0.8438, 0.9505, 0.8438, 0.5495, 0.4075, 0.4075, 0.4352, 0.3737, 0.4465, 0.3813, 0.4171, 0.4171, 0.8438, 0.5495, 0.8438, 0.9505, 0.8125, 0.9505, 0.8125, 0.5495, 0.4352, 0.3737, 0.4558, 0.3352, 0.4683, 0.3404, 0.4465, 0.3813, 0.8125, 0.5495, 0.8125, 0.9505, 0.7812, 0.9505, 0.7812, 0.5495, 0.4558, 0.3352, 0.4684, 0.2935, 0.4818, 0.2961, 0.4683, 0.3404, 0.7812, 0.5495, 0.7812, 0.9505, 0.75, 0.9505, 0.75, 0.5495, 0.4684, 0.2935, 0.4727, 0.25, 0.4863, 0.25, 0.4818, 0.2961, 0.75, 0.5495, 0.75, 0.9505, 0.7188, 0.9505, 0.7188, 0.5495, 0.4727, 0.25, 0.4684, 0.2065, 0.4818, 0.2039, 0.4863, 0.25, 0.7188, 0.5495, 0.7188, 0.9505, 0.6875, 0.9505, 0.6875, 0.5495, 0.4684, 0.2065, 0.4558, 0.1648, 0.4683, 0.1596, 0.4818, 0.2039, 0.6875, 0.5495, 0.6875, 0.9505, 0.6562, 0.9505, 0.6562, 0.5495, 0.4558, 0.1648, 0.4352, 0.1263, 0.4465, 0.1187, 0.4683, 0.1596, 0.6562, 0.5495, 0.6562, 0.9505, 0.625, 0.9505, 0.625, 0.5495, 0.4352, 0.1263, 0.4075, 0.09251, 0.4171, 0.08291, 0.4465, 0.1187, 0.625, 0.5495, 0.625, 0.9505, 0.5938, 0.9505, 0.5938, 0.5495, 0.4075, 0.09251, 0.3737, 0.06481, 0.3813, 0.05353, 0.4171, 0.08291, 0.5938, 0.5495, 0.5938, 0.9505, 0.5625, 0.9505, 0.5625, 0.5495, 0.3737, 0.06481, 0.3352, 0.04423, 0.3404, 0.03169, 0.3813, 0.05353, 0.5625, 0.5495, 0.5625, 0.9505, 0.5312, 0.9505, 0.5312, 0.5495, 0.3352, 0.04423, 0.2935, 0.03155, 0.2961, 0.01824, 0.3404, 0.03169, 0.5312, 0.5495, 0.5312, 0.9505, 0.5, 0.9505, 0.5, 0.5495, 0.2935, 0.03155, 0.25, 0.02727, 0.25, 0.0137, 0.2961, 0.01824, 0.5, 0.5495, 0.5, 0.9505, 0.4688, 0.9505, 0.4688, 0.5495, 0.25, 0.02727, 0.2065, 0.03155, 0.2039, 0.01824, 0.25, 0.0137, 0.4688, 0.5495, 0.4688, 0.9505, 0.4375, 0.9505, 0.4375, 0.5495, 0.2065, 0.03155, 0.1648, 0.04423, 0.1596, 0.03169, 0.2039, 0.01824, 0.4375, 0.5495, 0.4375, 0.9505, 0.4062, 0.9505, 0.4062, 0.5495, 0.1648, 0.04423, 0.1263, 0.06481, 0.1187, 0.05353, 0.1596, 0.03169, 0.4062, 0.5495, 0.4062, 0.9505, 0.375, 0.9505, 0.375, 0.5495, 0.1263, 0.06481, 0.09251, 0.09251, 0.08291, 0.08291, 0.1187, 0.05353, 0.375, 0.5495, 0.375, 0.9505, 0.3438, 0.9505, 0.3438, 0.5495, 0.09251, 0.09251, 0.06481, 0.1263, 0.05353, 0.1187, 0.08291, 0.08291, 0.3438, 0.5495, 0.3438, 0.9505, 0.3125, 0.9505, 0.3125, 0.5495, 0.06481, 0.1263, 0.04423, 0.1648, 0.03169, 0.1596, 0.05353, 0.1187, 0.3125, 0.5495, 0.3125, 0.9505, 0.2812, 0.9505, 0.2812, 0.5495, 0.04423, 0.1648, 0.03155, 0.2065, 0.01824, 0.2039, 0.03169, 0.1596, 0.2812, 0.5495, 0.2812, 0.9505, 0.25, 0.9505, 0.25, 0.5495, 0.03155, 0.2065, 0.02727, 0.25, 0.0137, 0.25, 0.01824, 0.2039, 0.25, 0.5495, 0.25, 0.9505, 0.2188, 0.9505, 0.2188, 0.5495, 0.02727, 0.25, 0.03155, 0.2935, 0.01824, 0.2961, 0.0137, 0.25, 0.2188, 0.5495, 0.2188, 0.9505, 0.1875, 0.9505, 0.1875, 0.5495, 0.03155, 0.2935, 0.04423, 0.3352, 0.03169, 0.3404, 0.01824, 0.2961, 0.1875, 0.5495, 0.1875, 0.9505, 0.1562, 0.9505, 0.1562, 0.5495, 0.04423, 0.3352, 0.06481, 0.3737, 0.05353, 0.3813, 0.03169, 0.3404, 0.1562, 0.5495, 0.1562, 0.9505, 0.125, 0.9505, 0.125, 0.5495, 0.06481, 0.3737, 0.09251, 0.4075, 0.08291, 0.4171, 0.05353, 0.3813, 0.125, 0.5495, 0.125, 0.9505, 0.09375, 0.9505, 0.09375, 0.5495, 0.09251, 0.4075, 0.1263, 0.4352, 0.1187, 0.4465, 0.08291, 0.4171, 0.09375, 0.5495, 0.09375, 0.9505, 0.0625, 0.9505, 0.0625, 0.5495, 0.1263, 0.4352, 0.1648, 0.4558, 0.1596, 0.4683, 0.1187, 0.4465, 0.0625, 0.5495, 0.0625, 0.9505, 0.03125, 0.9505, 0.03125, 0.5495, 0.1648, 0.4558, 0.2065, 0.4684, 0.2039, 0.4818, 0.1596, 0.4683, 0.2043, 0.2194, 0.1992, 0.2289, 0.1911, 0.2256, 0.197, 0.2146, 0.9688, 0.5495, 0.9688, 0.9505, 0.9375, 0.9505, 0.9375, 0.5495, 0.9375, 0.5495, 0.9375, 0.9505, 0.9062, 0.9505, 0.9062, 0.5495, 0.9352, 0.3737, 0.9558, 0.3352, 0.9558, 0.3352, 0.9352, 0.3737, 0.7146, 0.197, 0.7256, 0.1911, 0.7256, 0.1911, 0.7146, 0.197, 0.2065, 0.4684, 0.1648, 0.4558, 0.1648, 0.4558, 0.2065, 0.4684, 0.4352, 0.3737, 0.4075, 0.4075, 0.4075, 0.4075, 0.4352, 0.3737, 0.2376, 0.1875, 0.2256, 0.1911, 0.2256, 0.1911, 0.2376, 0.1875, 0.6648, 0.4558, 0.7065, 0.4684, 0.7065, 0.4684, 0.6648, 0.4558, 0.9075, 0.4075, 0.9352, 0.3737, 0.9352, 0.3737, 0.9075, 0.4075, 0.7256, 0.1911, 0.7376, 0.1875, 0.7376, 0.1875, 0.7256, 0.1911, 0.1648, 0.4558, 0.1263, 0.4352, 0.1263, 0.4352, 0.1648, 0.4558, 0.4075, 0.4075, 0.3737, 0.4352, 0.3737, 0.4352, 0.4075, 0.4075, 0.25, 0.1863, 0.2376, 0.1875, 0.2376, 0.1875, 0.25, 0.1863, 0.6263, 0.4352, 0.6648, 0.4558, 0.6648, 0.4558, 0.6263, 0.4352, 0.8737, 0.4352, 0.9075, 0.4075, 0.9075, 0.4075, 0.8737, 0.4352, 0.7376, 0.1875, 0.75, 0.1863, 0.75, 0.1863, 0.7376, 0.1875, 0.1263, 0.4352, 0.09251, 0.4075, 0.09251, 0.4075, 0.1263, 0.4352, 0.3737, 0.4352, 0.3352, 0.4558, 0.3352, 0.4558, 0.3737, 0.4352, 0.2624, 0.1875, 0.25, 0.1863, 0.25, 0.1863, 0.2624, 0.1875, 0.5925, 0.4075, 0.6263, 0.4352, 0.6263, 0.4352, 0.5925, 0.4075, 0.8352, 0.4558, 0.8737, 0.4352, 0.8737, 0.4352, 0.8352, 0.4558, 0.75, 0.1863, 0.7624, 0.1875, 0.7624, 0.1875, 0.75, 0.1863, 0.09251, 0.4075, 0.06481, 0.3737, 0.06481, 0.3737, 0.09251, 0.4075, 0.3352, 0.4558, 0.2935, 0.4684, 0.2935, 0.4684, 0.3352, 0.4558, 0.2744, 0.1911, 0.2624, 0.1875, 0.2624, 0.1875, 0.2744, 0.1911, 0.5648, 0.3737, 0.5925, 0.4075, 0.5925, 0.4075, 0.5648, 0.3737, 0.7935, 0.4684, 0.8352, 0.4558, 0.8352, 0.4558, 0.7935, 0.4684, 0.7624, 0.1875, 0.7744, 0.1911, 0.7744, 0.1911, 0.7624, 0.1875, 0.06481, 0.3737, 0.04423, 0.3352, 0.04423, 0.3352, 0.06481, 0.3737, 0.2935, 0.4684, 0.25, 0.4727, 0.25, 0.4727, 0.2935, 0.4684, 0.2854, 0.197, 0.2744, 0.1911, 0.2744, 0.1911, 0.2854, 0.197, 0.5442, 0.3352, 0.5648, 0.3737, 0.5648, 0.3737, 0.5442, 0.3352, 0.75, 0.4727, 0.7935, 0.4684, 0.7935, 0.4684, 0.75, 0.4727, 0.7744, 0.1911, 0.7854, 0.197, 0.7854, 0.197, 0.7744, 0.1911, 0.04423, 0.3352, 0.03155, 0.2935, 0.03155, 0.2935, 0.04423, 0.3352, 0.2951, 0.2049, 0.2854, 0.197, 0.2854, 0.197, 0.2951, 0.2049, 0.5316, 0.2935, 0.5442, 0.3352, 0.5442, 0.3352, 0.5316, 0.2935, 0.7854, 0.197, 0.7951, 0.2049, 0.7951, 0.2049, 0.7854, 0.197, 0.03155, 0.2935, 0.02727, 0.25, 0.02727, 0.25, 0.03155, 0.2935, 0.303, 0.2146, 0.2951, 0.2049, 0.2951, 0.2049, 0.303, 0.2146, 0.5273, 0.25, 0.5316, 0.2935, 0.5316, 0.2935, 0.5273, 0.25, 0.7951, 0.2049, 0.803, 0.2146, 0.803, 0.2146, 0.7951, 0.2049, 0.02727, 0.25, 0.03155, 0.2065, 0.03155, 0.2065, 0.02727, 0.25, 0.3089, 0.2256, 0.303, 0.2146, 0.303, 0.2146, 0.3089, 0.2256, 0.5316, 0.2065, 0.5273, 0.25, 0.5273, 0.25, 0.5316, 0.2065, 0.803, 0.2146, 0.8089, 0.2256, 0.8089, 0.2256, 0.803, 0.2146, 0.03155, 0.2065, 0.04423, 0.1648, 0.04423, 0.1648, 0.03155, 0.2065, 0.3125, 0.2376, 0.3089, 0.2256, 0.3089, 0.2256, 0.3125, 0.2376, 0.5442, 0.1648, 0.5316, 0.2065, 0.5316, 0.2065, 0.5442, 0.1648, 0.8089, 0.2256, 0.8125, 0.2376, 0.8125, 0.2376, 0.8089, 0.2256, 0.04423, 0.1648, 0.06481, 0.1263, 0.06481, 0.1263, 0.04423, 0.1648, 0.3137, 0.25, 0.3125, 0.2376, 0.3125, 0.2376, 0.3137, 0.25, 0.5648, 0.1263, 0.5442, 0.1648, 0.5442, 0.1648, 0.5648, 0.1263, 0.8125, 0.2376, 0.8137, 0.25, 0.8137, 0.25, 0.8125, 0.2376, 0.06481, 0.1263, 0.09251, 0.09251, 0.09251, 0.09251, 0.06481, 0.1263, 0.3125, 0.2624, 0.3137, 0.25, 0.3137, 0.25, 0.3125, 0.2624, 0.5925, 0.09251, 0.5648, 0.1263, 0.5648, 0.1263, 0.5925, 0.09251, 0.8137, 0.25, 0.8125, 0.2624, 0.8125, 0.2624, 0.8137, 0.25, 0.09251, 0.09251, 0.1263, 0.06481, 0.1263, 0.06481, 0.09251, 0.09251, 0.3089, 0.2744, 0.3125, 0.2624, 0.3125, 0.2624, 0.3089, 0.2744, 0.6263, 0.06481, 0.5925, 0.09251, 0.5925, 0.09251, 0.6263, 0.06481, 0.8125, 0.2624, 0.8089, 0.2744, 0.8089, 0.2744, 0.8125, 0.2624, 0.1263, 0.06481, 0.1648, 0.04423, 0.1648, 0.04423, 0.1263, 0.06481, 0.2376, 0.3125, 0.25, 0.3137, 0.25, 0.3137, 0.2376, 0.3125, 0.303, 0.2854, 0.3089, 0.2744, 0.3089, 0.2744, 0.303, 0.2854, 0.6648, 0.04423, 0.6263, 0.06481, 0.6263, 0.06481, 0.6648, 0.04423, 0.6928, 0.3005, 0.7028, 0.3015, 0.2972, 0.3015, 0.2871, 0.3005, 0.2393, 0.304, 0.25, 0.305, 0.25, 0.3137, 0.2376, 0.3125, 0.2607, 0.304, 0.2711, 0.3008, 0.2744, 0.3089, 0.2624, 0.3125, 0.7225, 0.2976, 0.7314, 0.2928, 0.3258, 0.2928, 0.3169, 0.2976, 0.2711, 0.3008, 0.2806, 0.2957, 0.2854, 0.303, 0.2744, 0.3089, 0.7889, 0.2889, 0.7806, 0.2957, 0.7854, 0.303, 0.7951, 0.2951, 0.7314, 0.2928, 0.7392, 0.2864, 0.3336, 0.2864, 0.3258, 0.2928, 0.7957, 0.2806, 0.7889, 0.2889, 0.7951, 0.2951, 0.803, 0.2854, 0.7392, 0.2864, 0.7456, 0.2786, 0.34, 0.2786, 0.3336, 0.2864, 0.7456, 0.2786, 0.7504, 0.2697, 0.3448, 0.2697, 0.34, 0.2786, 0.2957, 0.2806, 0.3008, 0.2711, 0.3089, 0.2744, 0.303, 0.2854, 0.7504, 0.2697, 0.7533, 0.26, 0.3477, 0.26, 0.3448, 0.2697, 0.3008, 0.2711, 0.304, 0.2607, 0.3125, 0.2624, 0.3089, 0.2744, 0.7533, 0.26, 0.7543, 0.25, 0.3487, 0.25, 0.3477, 0.26, 0.304, 0.2607, 0.305, 0.25, 0.3137, 0.25, 0.3125, 0.2624, 0.7543, 0.25, 0.7533, 0.24, 0.3477, 0.24, 0.3487, 0.25, 0.305, 0.25, 0.304, 0.2393, 0.3125, 0.2376, 0.3137, 0.25, 0.7533, 0.24, 0.7504, 0.2303, 0.3448, 0.2303, 0.3477, 0.24, 0.304, 0.2393, 0.3008, 0.2289, 0.3089, 0.2256, 0.3125, 0.2376, 0.7504, 0.2303, 0.7456, 0.2214, 0.34, 0.2214, 0.3448, 0.2303, 0.3008, 0.2289, 0.2957, 0.2194, 0.303, 0.2146, 0.3089, 0.2256, 0.7456, 0.2214, 0.7392, 0.2136, 0.3336, 0.2136, 0.34, 0.2214, 0.2957, 0.2194, 0.2889, 0.2111, 0.2951, 0.2049, 0.303, 0.2146, 0.7392, 0.2136, 0.7314, 0.2072, 0.3258, 0.2072, 0.3336, 0.2136, 0.2889, 0.2111, 0.2806, 0.2043, 0.2854, 0.197, 0.2951, 0.2049, 0.7314, 0.2072, 0.7225, 0.2024, 0.3169, 0.2024, 0.3258, 0.2072, 0.2806, 0.2043, 0.2711, 0.1992, 0.2744, 0.1911, 0.2854, 0.197, 0.7225, 0.2024, 0.7129, 0.1995, 0.3072, 0.1995, 0.3169, 0.2024, 0.2711, 0.1992, 0.2607, 0.196, 0.2624, 0.1875, 0.2744, 0.1911, 0.7129, 0.1995, 0.7028, 0.1985, 0.2972, 0.1985, 0.3072, 0.1995, 0.2607, 0.196, 0.25, 0.195, 0.25, 0.1863, 0.2624, 0.1875, 0.7028, 0.1985, 0.6928, 0.1995, 0.2871, 0.1995, 0.2972, 0.1985, 0.25, 0.195, 0.2393, 0.196, 0.2376, 0.1875, 0.25, 0.1863, 0.6928, 0.1995, 0.6831, 0.2024, 0.2775, 0.2024, 0.2871, 0.1995, 0.2393, 0.196, 0.2289, 0.1992, 0.2256, 0.1911, 0.2376, 0.1875, 0.6831, 0.2024, 0.6742, 0.2072, 0.2686, 0.2072, 0.2775, 0.2024, 0.2289, 0.1992, 0.2194, 0.2043, 0.2146, 0.197, 0.2256, 0.1911, 0.6742, 0.2072, 0.6664, 0.2136, 0.2608, 0.2136, 0.2686, 0.2072, 0.2194, 0.2043, 0.2111, 0.2111, 0.2049, 0.2049, 0.2146, 0.197, 0.6664, 0.2136, 0.66, 0.2214, 0.2544, 0.2214, 0.2608, 0.2136, 0.2111, 0.2111, 0.2043, 0.2194, 0.197, 0.2146, 0.2049, 0.2049, 0.6992, 0.2289, 0.7043, 0.2194, 0.697, 0.2146, 0.6911, 0.2256, 0.66, 0.2214, 0.6552, 0.2303, 0.2496, 0.2303, 0.2544, 0.2214, 0.6552, 0.2303, 0.01883, 0.02264, 0.1807, 0.2173, 0.2496, 0.2303, 0.1992, 0.2289, 0.196, 0.2393, 0.1875, 0.2376, 0.1911, 0.2256, 0.0, 0.0, 0.6513, 0.25, 0.2457, 0.25, 0.0, 0.0, 0.196, 0.2393, 0.195, 0.25, 0.1863, 0.25, 0.1875, 0.2376, 0.6513, 0.25, 0.6523, 0.26, 0.2467, 0.26, 0.2457, 0.25, 0.195, 0.25, 0.196, 0.2607, 0.1875, 0.2624, 0.1863, 0.25, 0.6523, 0.26, 0.6552, 0.2697, 0.2496, 0.2697, 0.2467, 0.26, 0.196, 0.2607, 0.1992, 0.2711, 0.1911, 0.2744, 0.1875, 0.2624, 0.6552, 0.2697, 0.66, 0.2786, 0.2544, 0.2786, 0.2496, 0.2697, 0.1992, 0.2711, 0.2043, 0.2806, 0.197, 0.2854, 0.1911, 0.2744, 0.66, 0.2786, 0.6664, 0.2864, 0.2608, 0.2864, 0.2544, 0.2786, 0.2043, 0.2806, 0.2111, 0.2889, 0.2049, 0.2951, 0.197, 0.2854, 0.6664, 0.2864, 0.6742, 0.2928, 0.2686, 0.2928, 0.2608, 0.2864, 0.2111, 0.2889, 0.2194, 0.2957, 0.2146, 0.303, 0.2049, 0.2951, 0.6742, 0.2928, 0.6831, 0.2976, 0.2775, 0.2976, 0.2686, 0.2928, 0.2194, 0.2957, 0.2289, 0.3008, 0.2256, 0.3089, 0.2146, 0.303, 0.6831, 0.2976, 0.6928, 0.3005, 0.2871, 0.3005, 0.2775, 0.2976, 0.2289, 0.3008, 0.2393, 0.304, 0.2376, 0.3125, 0.2256, 0.3089, 0.7607, 0.304, 0.75, 0.305, 0.75, 0.3137, 0.7624, 0.3125, 0.7129, 0.3005, 0.7225, 0.2976, 0.3169, 0.2976, 0.3072, 0.3005, 0.8008, 0.2711, 0.7957, 0.2806, 0.803, 0.2854, 0.8089, 0.2744, 0.804, 0.2607, 0.8008, 0.2711, 0.8089, 0.2744, 0.8125, 0.2624, 0.805, 0.25, 0.804, 0.2607, 0.8125, 0.2624, 0.8137, 0.25, 0.804, 0.2393, 0.805, 0.25, 0.8137, 0.25, 0.8125, 0.2376, 0.8008, 0.2289, 0.804, 0.2393, 0.8125, 0.2376, 0.8089, 0.2256, 0.7957, 0.2194, 0.8008, 0.2289, 0.8089, 0.2256, 0.803, 0.2146, 0.7889, 0.2111, 0.7957, 0.2194, 0.803, 0.2146, 0.7951, 0.2049, 0.7806, 0.2043, 0.7889, 0.2111, 0.7951, 0.2049, 0.7854, 0.197, 0.7711, 0.1992, 0.7806, 0.2043, 0.7854, 0.197, 0.7744, 0.1911, 0.7607, 0.196, 0.7711, 0.1992, 0.7744, 0.1911, 0.7624, 0.1875, 0.75, 0.195, 0.7607, 0.196, 0.7624, 0.1875, 0.75, 0.1863, 0.7393, 0.196, 0.75, 0.195, 0.75, 0.1863, 0.7376, 0.1875, 0.7289, 0.1992, 0.7393, 0.196, 0.7376, 0.1875, 0.7256, 0.1911, 0.7194, 0.2043, 0.7289, 0.1992, 0.7256, 0.1911, 0.7146, 0.197, 0.7111, 0.2111, 0.7194, 0.2043, 0.7146, 0.197, 0.7049, 0.2049, 0.696, 0.2393, 0.6992, 0.2289, 0.6911, 0.2256, 0.6875, 0.2376, 0.7043, 0.2194, 0.7111, 0.2111, 0.7049, 0.2049, 0.697, 0.2146, 0.695, 0.25, 0.696, 0.2393, 0.6875, 0.2376, 0.6863, 0.25, 0.696, 0.2607, 0.695, 0.25, 0.6863, 0.25, 0.6875, 0.2624, 0.6992, 0.2711, 0.696, 0.2607, 0.6875, 0.2624, 0.6911, 0.2744, 0.7043, 0.2806, 0.6992, 0.2711, 0.6911, 0.2744, 0.697, 0.2854, 0.7111, 0.2889, 0.7043, 0.2806, 0.697, 0.2854, 0.7049, 0.2951, 0.7194, 0.2957, 0.7111, 0.2889, 0.7049, 0.2951, 0.7146, 0.303, 0.7289, 0.3008, 0.7194, 0.2957, 0.7146, 0.303, 0.7256, 0.3089, 0.7393, 0.304, 0.7289, 0.3008, 0.7256, 0.3089, 0.7376, 0.3125, 0.25, 0.305, 0.2607, 0.304, 0.2624, 0.3125, 0.25, 0.3137, 0.75, 0.305, 0.7393, 0.304, 0.7376, 0.3125, 0.75, 0.3137, 0.7711, 0.3008, 0.7607, 0.304, 0.7624, 0.3125, 0.7744, 0.3089, 0.7806, 0.2957, 0.7711, 0.3008, 0.7744, 0.3089, 0.7854, 0.303, 0.7624, 0.3125, 0.75, 0.3137, 0.75, 0.4727, 0.7935, 0.4684, 0.25, 0.3137, 0.2624, 0.3125, 0.2935, 0.4684, 0.25, 0.4727, 0.7744, 0.3089, 0.7624, 0.3125, 0.7935, 0.4684, 0.8352, 0.4558, 0.2624, 0.3125, 0.2744, 0.3089, 0.3352, 0.4558, 0.2935, 0.4684, 0.7854, 0.303, 0.7744, 0.3089, 0.8352, 0.4558, 0.8737, 0.4352, 0.2744, 0.3089, 0.2854, 0.303, 0.3737, 0.4352, 0.3352, 0.4558, 0.7951, 0.2951, 0.7854, 0.303, 0.8737, 0.4352, 0.9075, 0.4075, 0.2854, 0.303, 0.2951, 0.2951, 0.4075, 0.4075, 0.3737, 0.4352, 0.803, 0.2854, 0.7951, 0.2951, 0.9075, 0.4075, 0.9352, 0.3737, 0.2951, 0.2951, 0.303, 0.2854, 0.4352, 0.3737, 0.4075, 0.4075, 0.8089, 0.2744, 0.803, 0.2854, 0.9352, 0.3737, 0.9558, 0.3352, 0.303, 0.2854, 0.3089, 0.2744, 0.4558, 0.3352, 0.4352, 0.3737, 0.8125, 0.2624, 0.8089, 0.2744, 0.9558, 0.3352, 0.9684, 0.2935, 0.3089, 0.2744, 0.3125, 0.2624, 0.4684, 0.2935, 0.4558, 0.3352, 0.8137, 0.25, 0.8125, 0.2624, 0.9684, 0.2935, 0.9727, 0.25, 0.3125, 0.2624, 0.3137, 0.25, 0.4727, 0.25, 0.4684, 0.2935, 0.8125, 0.2376, 0.8137, 0.25, 0.9727, 0.25, 0.9684, 0.2065, 0.3137, 0.25, 0.3125, 0.2376, 0.4684, 0.2065, 0.4727, 0.25, 0.8089, 0.2256, 0.8125, 0.2376, 0.9684, 0.2065, 0.9558, 0.1648, 0.3125, 0.2376, 0.3089, 0.2256, 0.4558, 0.1648, 0.4684, 0.2065, 0.803, 0.2146, 0.8089, 0.2256, 0.9558, 0.1648, 0.9352, 0.1263, 0.3089, 0.2256, 0.303, 0.2146, 0.4352, 0.1263, 0.4558, 0.1648, 0.7951, 0.2049, 0.803, 0.2146, 0.9352, 0.1263, 0.9075, 0.09251, 0.303, 0.2146, 0.2951, 0.2049, 0.4075, 0.09251, 0.4352, 0.1263, 0.7854, 0.197, 0.7951, 0.2049, 0.9075, 0.09251, 0.8737, 0.06481, 0.2951, 0.2049, 0.2854, 0.197, 0.3737, 0.06481, 0.4075, 0.09251, 0.7744, 0.1911, 0.7854, 0.197, 0.8737, 0.06481, 0.8352, 0.04423, 0.2854, 0.197, 0.2744, 0.1911, 0.3352, 0.04423, 0.3737, 0.06481, 0.7624, 0.1875, 0.7744, 0.1911, 0.8352, 0.04423, 0.7935, 0.03155, 0.2744, 0.1911, 0.2624, 0.1875, 0.2935, 0.03155, 0.3352, 0.04423, 0.75, 0.1863, 0.7624, 0.1875, 0.7935, 0.03155, 0.75, 0.02727, 0.2624, 0.1875, 0.25, 0.1863, 0.25, 0.02727, 0.2935, 0.03155, 0.7376, 0.1875, 0.75, 0.1863, 0.75, 0.02727, 0.7065, 0.03155, 0.25, 0.1863, 0.2376, 0.1875, 0.2065, 0.03155, 0.25, 0.02727, 0.7256, 0.1911, 0.7376, 0.1875, 0.7065, 0.03155, 0.6648, 0.04423, 0.2376, 0.1875, 0.2256, 0.1911, 0.1648, 0.04423, 0.2065, 0.03155, 0.7146, 0.197, 0.7256, 0.1911, 0.6648, 0.04423, 0.6263, 0.06481, 0.2256, 0.1911, 0.2146, 0.197, 0.1263, 0.06481, 0.1648, 0.04423, 0.7049, 0.2049, 0.7146, 0.197, 0.6263, 0.06481, 0.5925, 0.09251, 0.2146, 0.197, 0.2049, 0.2049, 0.09251, 0.09251, 0.1263, 0.06481, 0.697, 0.2146, 0.7049, 0.2049, 0.5925, 0.09251, 0.5648, 0.1263, 0.2049, 0.2049, 0.197, 0.2146, 0.06481, 0.1263, 0.09251, 0.09251, 0.6911, 0.2256, 0.697, 0.2146, 0.5648, 0.1263, 0.5442, 0.1648, 0.197, 0.2146, 0.1911, 0.2256, 0.04423, 0.1648, 0.06481, 0.1263, 0.6875, 0.2376, 0.6911, 0.2256, 0.5442, 0.1648, 0.5316, 0.2065, 0.1911, 0.2256, 0.1875, 0.2376, 0.03155, 0.2065, 0.04423, 0.1648, 0.6863, 0.25, 0.6875, 0.2376, 0.5316, 0.2065, 0.5273, 0.25, 0.1875, 0.2376, 0.1863, 0.25, 0.02727, 0.25, 0.03155, 0.2065, 0.6875, 0.2624, 0.6863, 0.25, 0.5273, 0.25, 0.5316, 0.2935, 0.1863, 0.25, 0.1875, 0.2624, 0.03155, 0.2935, 0.02727, 0.25, 0.6911, 0.2744, 0.6875, 0.2624, 0.5316, 0.2935, 0.5442, 0.3352, 0.1875, 0.2624, 0.1911, 0.2744, 0.04423, 0.3352, 0.03155, 0.2935, 0.697, 0.2854, 0.6911, 0.2744, 0.5442, 0.3352, 0.5648, 0.3737, 0.1911, 0.2744, 0.197, 0.2854, 0.06481, 0.3737, 0.04423, 0.3352, 0.7049, 0.2951, 0.697, 0.2854, 0.5648, 0.3737, 0.5925, 0.4075, 0.197, 0.2854, 0.2049, 0.2951, 0.09251, 0.4075, 0.06481, 0.3737, 0.7146, 0.303, 0.7049, 0.2951, 0.5925, 0.4075, 0.6263, 0.4352, 0.2049, 0.2951, 0.2146, 0.303, 0.1263, 0.4352, 0.09251, 0.4075, 0.7256, 0.3089, 0.7146, 0.303, 0.6263, 0.4352, 0.6648, 0.4558, 0.2146, 0.303, 0.2256, 0.3089, 0.1648, 0.4558, 0.1263, 0.4352, 0.7376, 0.3125, 0.7256, 0.3089, 0.6648, 0.4558, 0.7065, 0.4684, 0.2256, 0.3089, 0.2376, 0.3125, 0.2065, 0.4684, 0.1648, 0.4558, 0.75, 0.3137, 0.7376, 0.3125, 0.7065, 0.4684, 0.75, 0.4727, 0.2376, 0.3125, 0.25, 0.3137, 0.25, 0.4727, 0.2065, 0.4684, 0.7065, 0.4684, 0.75, 0.4727, 0.75, 0.4727, 0.7065, 0.4684, 0.2256, 0.1911, 0.2146, 0.197, 0.2146, 0.197, 0.2256, 0.1911, 0.4558, 0.3352, 0.4352, 0.3737, 0.4352, 0.3737, 0.4558, 0.3352, 0.25, 0.4727, 0.2065, 0.4684, 0.2065, 0.4684, 0.25, 0.4727, 0.7049, 0.2049, 0.7146, 0.197, 0.7146, 0.197, 0.7049, 0.2049, 0.9558, 0.3352, 0.9684, 0.2935, 0.9684, 0.2935, 0.9558, 0.3352, 0.2146, 0.197, 0.2049, 0.2049, 0.2049, 0.2049, 0.2146, 0.197, 0.4684, 0.2935, 0.4558, 0.3352, 0.4558, 0.3352, 0.4684, 0.2935, 0.697, 0.2146, 0.7049, 0.2049, 0.7049, 0.2049, 0.697, 0.2146, 0.9684, 0.2935, 0.9727, 0.25, 0.9727, 0.25, 0.9684, 0.2935, 0.2049, 0.2049, 0.197, 0.2146, 0.197, 0.2146, 0.2049, 0.2049, 0.4727, 0.25, 0.4684, 0.2935, 0.4684, 0.2935, 0.4727, 0.25, 0.6911, 0.2256, 0.697, 0.2146, 0.697, 0.2146, 0.6911, 0.2256, 0.9727, 0.25, 0.9684, 0.2065, 0.9684, 0.2065, 0.9727, 0.25, 0.197, 0.2146, 0.1911, 0.2256, 0.1911, 0.2256, 0.197, 0.2146, 0.4684, 0.2065, 0.4727, 0.25, 0.4727, 0.25, 0.4684, 0.2065, 0.6875, 0.2376, 0.6911, 0.2256, 0.6911, 0.2256, 0.6875, 0.2376, 0.9684, 0.2065, 0.9558, 0.1648, 0.9558, 0.1648, 0.9684, 0.2065, 0.1911, 0.2256, 0.1875, 0.2376, 0.1875, 0.2376, 0.1911, 0.2256, 0.4558, 0.1648, 0.4684, 0.2065, 0.4684, 0.2065, 0.4558, 0.1648, 0.6863, 0.25, 0.6875, 0.2376, 0.6875, 0.2376, 0.6863, 0.25, 0.9558, 0.1648, 0.9352, 0.1263, 0.9352, 0.1263, 0.9558, 0.1648, 0.1875, 0.2376, 0.1863, 0.25, 0.1863, 0.25, 0.1875, 0.2376, 0.4352, 0.1263, 0.4558, 0.1648, 0.4558, 0.1648, 0.4352, 0.1263, 0.6875, 0.2624, 0.6863, 0.25, 0.6863, 0.25, 0.6875, 0.2624, 0.9352, 0.1263, 0.9075, 0.09251, 0.9075, 0.09251, 0.9352, 0.1263, 0.1863, 0.25, 0.1875, 0.2624, 0.1875, 0.2624, 0.1863, 0.25, 0.4075, 0.09251, 0.4352, 0.1263, 0.4352, 0.1263, 0.4075, 0.09251, 0.6911, 0.2744, 0.6875, 0.2624, 0.6875, 0.2624, 0.6911, 0.2744, 0.9075, 0.09251, 0.8737, 0.06481, 0.8737, 0.06481, 0.9075, 0.09251, 0.1875, 0.2624, 0.1911, 0.2744, 0.1911, 0.2744, 0.1875, 0.2624, 0.3737, 0.06481, 0.4075, 0.09251, 0.4075, 0.09251, 0.3737, 0.06481, 0.7624, 0.3125, 0.75, 0.3137, 0.75, 0.3137, 0.7624, 0.3125, 0.697, 0.2854, 0.6911, 0.2744, 0.6911, 0.2744, 0.697, 0.2854, 0.8737, 0.06481, 0.8352, 0.04423, 0.8352, 0.04423, 0.8737, 0.06481, 0.25, 0.3137, 0.2624, 0.3125, 0.2624, 0.3125, 0.25, 0.3137, 0.1911, 0.2744, 0.197, 0.2854, 0.197, 0.2854, 0.1911, 0.2744, 0.3352, 0.04423, 0.3737, 0.06481, 0.3737, 0.06481, 0.3352, 0.04423, 0.7744, 0.3089, 0.7624, 0.3125, 0.7624, 0.3125, 0.7744, 0.3089, 0.7049, 0.2951, 0.697, 0.2854, 0.697, 0.2854, 0.7049, 0.2951, 0.8352, 0.04423, 0.7935, 0.03155, 0.7935, 0.03155, 0.8352, 0.04423, 0.2624, 0.3125, 0.2744, 0.3089, 0.2744, 0.3089, 0.2624, 0.3125, 0.197, 0.2854, 0.2049, 0.2951, 0.2049, 0.2951, 0.197, 0.2854, 0.2935, 0.03155, 0.3352, 0.04423, 0.3352, 0.04423, 0.2935, 0.03155, 0.7854, 0.303, 0.7744, 0.3089, 0.7744, 0.3089, 0.7854, 0.303, 0.7146, 0.303, 0.7049, 0.2951, 0.7049, 0.2951, 0.7146, 0.303, 0.7935, 0.03155, 0.75, 0.02727, 0.75, 0.02727, 0.7935, 0.03155, 0.2744, 0.3089, 0.2854, 0.303, 0.2854, 0.303, 0.2744, 0.3089, 0.2049, 0.2951, 0.2146, 0.303, 0.2146, 0.303, 0.2049, 0.2951, 0.25, 0.02727, 0.2935, 0.03155, 0.2935, 0.03155, 0.25, 0.02727, 0.7951, 0.2951, 0.7854, 0.303, 0.7854, 0.303, 0.7951, 0.2951, 0.7256, 0.3089, 0.7146, 0.303, 0.7146, 0.303, 0.7256, 0.3089, 0.75, 0.02727, 0.7065, 0.03155, 0.7065, 0.03155, 0.75, 0.02727, 0.2854, 0.303, 0.2951, 0.2951, 0.2951, 0.2951, 0.2854, 0.303, 0.2146, 0.303, 0.2256, 0.3089, 0.2256, 0.3089, 0.2146, 0.303, 0.2065, 0.03155, 0.25, 0.02727, 0.25, 0.02727, 0.2065, 0.03155, 0.803, 0.2854, 0.7951, 0.2951, 0.7951, 0.2951, 0.803, 0.2854, 0.7376, 0.3125, 0.7256, 0.3089, 0.7256, 0.3089, 0.7376, 0.3125, 0.7065, 0.03155, 0.6648, 0.04423, 0.6648, 0.04423, 0.7065, 0.03155, 0.2951, 0.2951, 0.303, 0.2854, 0.303, 0.2854, 0.2951, 0.2951, 0.2256, 0.3089, 0.2376, 0.3125, 0.2376, 0.3125, 0.2256, 0.3089, 0.1648, 0.04423, 0.2065, 0.03155, 0.2065, 0.03155, 0.1648, 0.04423, 0.8089, 0.2744, 0.803, 0.2854, 0.803, 0.2854, 0.8089, 0.2744, 0.75, 0.3137, 0.7376, 0.3125, 0.7376, 0.3125, 0.75, 0.3137, 0.75, 0.49, 0.7968, 0.4854, 0.7961, 0.4818, 0.75, 0.4863, 0.2968, 0.4854, 0.25, 0.49, 0.25, 0.4863, 0.2961, 0.4818, 0.7968, 0.4854, 0.8418, 0.4717, 0.8404, 0.4683, 0.7961, 0.4818, 0.3418, 0.4717, 0.2968, 0.4854, 0.2961, 0.4818, 0.3404, 0.4683, 0.8418, 0.4717, 0.8833, 0.4496, 0.8813, 0.4465, 0.8404, 0.4683, 0.3833, 0.4496, 0.3418, 0.4717, 0.3404, 0.4683, 0.3813, 0.4465, 0.8833, 0.4496, 0.9197, 0.4197, 0.9171, 0.4171, 0.8813, 0.4465, 0.4197, 0.4197, 0.3833, 0.4496, 0.3813, 0.4465, 0.4171, 0.4171, 0.9197, 0.4197, 0.9496, 0.3833, 0.9465, 0.3813, 0.9171, 0.4171, 0.4496, 0.3833, 0.4197, 0.4197, 0.4171, 0.4171, 0.4465, 0.3813, 0.9496, 0.3833, 0.9717, 0.3418, 0.9683, 0.3404, 0.9465, 0.3813, 0.4717, 0.3418, 0.4496, 0.3833, 0.4465, 0.3813, 0.4683, 0.3404, 0.9717, 0.3418, 0.9854, 0.2968, 0.9818, 0.2961, 0.9683, 0.3404, 0.4854, 0.2968, 0.4717, 0.3418, 0.4683, 0.3404, 0.4818, 0.2961, 0.9854, 0.2968, 0.99, 0.25, 0.9863, 0.25, 0.9818, 0.2961, 0.49, 0.25, 0.4854, 0.2968, 0.4818, 0.2961, 0.4863, 0.25, 0.99, 0.25, 0.9854, 0.2032, 0.9818, 0.2039, 0.9863, 0.25, 0.4854, 0.2032, 0.49, 0.25, 0.4863, 0.25, 0.4818, 0.2039, 0.9854, 0.2032, 0.9717, 0.1582, 0.9683, 0.1596, 0.9818, 0.2039, 0.4717, 0.1582, 0.4854, 0.2032, 0.4818, 0.2039, 0.4683, 0.1596, 0.9717, 0.1582, 0.9496, 0.1167, 0.9465, 0.1187, 0.9683, 0.1596, 0.4496, 0.1167, 0.4717, 0.1582, 0.4683, 0.1596, 0.4465, 0.1187, 0.9496, 0.1167, 0.9197, 0.08029, 0.9171, 0.08291, 0.9465, 0.1187, 0.4197, 0.08029, 0.4496, 0.1167, 0.4465, 0.1187, 0.4171, 0.08291, 0.9197, 0.08029, 0.8833, 0.05045, 0.8813, 0.05353, 0.9171, 0.08291, 0.3833, 0.05045, 0.4197, 0.08029, 0.4171, 0.08291, 0.3813, 0.05353, 0.8833, 0.05045, 0.8418, 0.02827, 0.8404, 0.03169, 0.8813, 0.05353, 0.3418, 0.02827, 0.3833, 0.05045, 0.3813, 0.05353, 0.3404, 0.03169, 0.8418, 0.02827, 0.7968, 0.01461, 0.7961, 0.01824, 0.8404, 0.03169, 0.2968, 0.01461, 0.3418, 0.02827, 0.3404, 0.03169, 0.2961, 0.01824, 0.7968, 0.01461, 0.75, 0.01, 0.75, 0.0137, 0.7961, 0.01824, 0.25, 0.01, 0.2968, 0.01461, 0.2961, 0.01824, 0.25, 0.0137, 0.75, 0.01, 0.7032, 0.01461, 0.7039, 0.01824, 0.75, 0.0137, 0.2032, 0.01461, 0.25, 0.01, 0.25, 0.0137, 0.2039, 0.01824, 0.7032, 0.01461, 0.6582, 0.02827, 0.6596, 0.03169, 0.7039, 0.01824, 0.1582, 0.02827, 0.2032, 0.01461, 0.2039, 0.01824, 0.1596, 0.03169, 0.6582, 0.02827, 0.6167, 0.05045, 0.6187, 0.05353, 0.6596, 0.03169, 0.1167, 0.05045, 0.1582, 0.02827, 0.1596, 0.03169, 0.1187, 0.05353, 0.6167, 0.05045, 0.5803, 0.08029, 0.5829, 0.08291, 0.6187, 0.05353, 0.08029, 0.08029, 0.1167, 0.05045, 0.1187, 0.05353, 0.08291, 0.08291, 0.5803, 0.08029, 0.5504, 0.1167, 0.5535, 0.1187, 0.5829, 0.08291, 0.05045, 0.1167, 0.08029, 0.08029, 0.08291, 0.08291, 0.05353, 0.1187, 0.5504, 0.1167, 0.5283, 0.1582, 0.5317, 0.1596, 0.5535, 0.1187, 0.02827, 0.1582, 0.05045, 0.1167, 0.05353, 0.1187, 0.03169, 0.1596, 0.5283, 0.1582, 0.5146, 0.2032, 0.5182, 0.2039, 0.5317, 0.1596, 0.01461, 0.2032, 0.02827, 0.1582, 0.03169, 0.1596, 0.01824, 0.2039, 0.5146, 0.2032, 0.51, 0.25, 0.5137, 0.25, 0.5182, 0.2039, 0.01, 0.25, 0.01461, 0.2032, 0.01824, 0.2039, 0.0137, 0.25, 0.51, 0.25, 0.5146, 0.2968, 0.5182, 0.2961, 0.5137, 0.25, 0.01461, 0.2968, 0.01, 0.25, 0.0137, 0.25, 0.01824, 0.2961, 0.5146, 0.2968, 0.5283, 0.3418, 0.5317, 0.3404, 0.5182, 0.2961, 0.02827, 0.3418, 0.01461, 0.2968, 0.01824, 0.2961, 0.03169, 0.3404, 0.5283, 0.3418, 0.5504, 0.3833, 0.5535, 0.3813, 0.5317, 0.3404, 0.05045, 0.3833, 0.02827, 0.3418, 0.03169, 0.3404, 0.05353, 0.3813, 0.5504, 0.3833, 0.5803, 0.4197, 0.5829, 0.4171, 0.5535, 0.3813, 0.08029, 0.4197, 0.05045, 0.3833, 0.05353, 0.3813, 0.08291, 0.4171, 0.5803, 0.4197, 0.6167, 0.4496, 0.6187, 0.4465, 0.5829, 0.4171, 0.1167, 0.4496, 0.08029, 0.4197, 0.08291, 0.4171, 0.1187, 0.4465, 0.6167, 0.4496, 0.6582, 0.4717, 0.6596, 0.4683, 0.6187, 0.4465, 0.1582, 0.4717, 0.1167, 0.4496, 0.1187, 0.4465, 0.1596, 0.4683, 0.6582, 0.4717, 0.7032, 0.4854, 0.7039, 0.4818, 0.6596, 0.4683, 0.2032, 0.4854, 0.1582, 0.4717, 0.1596, 0.4683, 0.2039, 0.4818, 0.7032, 0.4854, 0.75, 0.49, 0.75, 0.4863, 0.7039, 0.4818, 0.25, 0.49, 0.2032, 0.4854, 0.2039, 0.4818, 0.25, 0.4863, 0.7935, 0.4684, 0.75, 0.4727, 0.75, 0.4863, 0.7961, 0.4818, 0.75, 0.305, 0.7607, 0.304, 0.7129, 0.3005, 0.7028, 0.3015, 0.2607, 0.304, 0.25, 0.305, 0.2972, 0.3015, 0.3072, 0.3005, 0.7607, 0.304, 0.7711, 0.3008, 0.7225, 0.2976, 0.7129, 0.3005, 0.2711, 0.3008, 0.2607, 0.304, 0.3072, 0.3005, 0.3169, 0.2976, 0.7711, 0.3008, 0.7806, 0.2957, 0.7314, 0.2928, 0.7225, 0.2976, 0.2806, 0.2957, 0.2711, 0.3008, 0.3169, 0.2976, 0.3258, 0.2928, 0.7806, 0.2957, 0.7889, 0.2889, 0.7392, 0.2864, 0.7314, 0.2928, 0.2889, 0.2889, 0.2806, 0.2957, 0.3258, 0.2928, 0.3336, 0.2864, 0.7889, 0.2889, 0.7957, 0.2806, 0.7456, 0.2786, 0.7392, 0.2864, 0.2957, 0.2806, 0.2889, 0.2889, 0.3336, 0.2864, 0.34, 0.2786, 0.7957, 0.2806, 0.8008, 0.2711, 0.7504, 0.2697, 0.7456, 0.2786, 0.3008, 0.2711, 0.2957, 0.2806, 0.34, 0.2786, 0.3448, 0.2697, 0.8008, 0.2711, 0.804, 0.2607, 0.7533, 0.26, 0.7504, 0.2697, 0.304, 0.2607, 0.3008, 0.2711, 0.3448, 0.2697, 0.3477, 0.26, 0.804, 0.2607, 0.805, 0.25, 0.7543, 0.25, 0.7533, 0.26, 0.305, 0.25, 0.304, 0.2607, 0.3477, 0.26, 0.3487, 0.25, 0.805, 0.25, 0.804, 0.2393, 0.7533, 0.24, 0.7543, 0.25, 0.304, 0.2393, 0.305, 0.25, 0.3487, 0.25, 0.3477, 0.24, 0.804, 0.2393, 0.8008, 0.2289, 0.7504, 0.2303, 0.7533, 0.24, 0.3008, 0.2289, 0.304, 0.2393, 0.3477, 0.24, 0.3448, 0.2303, 0.8008, 0.2289, 0.7957, 0.2194, 0.7456, 0.2214, 0.7504, 0.2303, 0.2957, 0.2194, 0.3008, 0.2289, 0.3448, 0.2303, 0.34, 0.2214, 0.7957, 0.2194, 0.7889, 0.2111, 0.7392, 0.2136, 0.7456, 0.2214, 0.2889, 0.2111, 0.2957, 0.2194, 0.34, 0.2214, 0.3336, 0.2136, 0.7889, 0.2111, 0.7806, 0.2043, 0.7314, 0.2072, 0.7392, 0.2136, 0.2806, 0.2043, 0.2889, 0.2111, 0.3336, 0.2136, 0.3258, 0.2072, 0.7806, 0.2043, 0.7711, 0.1992, 0.7225, 0.2024, 0.7314, 0.2072, 0.2711, 0.1992, 0.2806, 0.2043, 0.3258, 0.2072, 0.3169, 0.2024, 0.7711, 0.1992, 0.7607, 0.196, 0.7129, 0.1995, 0.7225, 0.2024, 0.2607, 0.196, 0.2711, 0.1992, 0.3169, 0.2024, 0.3072, 0.1995, 0.7607, 0.196, 0.75, 0.195, 0.7028, 0.1985, 0.7129, 0.1995, 0.25, 0.195, 0.2607, 0.196, 0.3072, 0.1995, 0.2972, 0.1985, 0.75, 0.195, 0.7393, 0.196, 0.6928, 0.1995, 0.7028, 0.1985, 0.2393, 0.196, 0.25, 0.195, 0.2972, 0.1985, 0.2871, 0.1995, 0.7393, 0.196, 0.7289, 0.1992, 0.6831, 0.2024, 0.6928, 0.1995, 0.2289, 0.1992, 0.2393, 0.196, 0.2871, 0.1995, 0.2775, 0.2024, 0.7289, 0.1992, 0.7194, 0.2043, 0.6742, 0.2072, 0.6831, 0.2024, 0.2194, 0.2043, 0.2289, 0.1992, 0.2775, 0.2024, 0.2686, 0.2072, 0.7194, 0.2043, 0.7111, 0.2111, 0.6664, 0.2136, 0.6742, 0.2072, 0.2111, 0.2111, 0.2194, 0.2043, 0.2686, 0.2072, 0.2608, 0.2136, 0.7111, 0.2111, 0.7043, 0.2194, 0.66, 0.2214, 0.6664, 0.2136, 0.2043, 0.2194, 0.2111, 0.2111, 0.2608, 0.2136, 0.2544, 0.2214, 0.7043, 0.2194, 0.6992, 0.2289, 0.6552, 0.2303, 0.66, 0.2214, 0.1992, 0.2289, 0.2043, 0.2194, 0.2544, 0.2214, 0.2496, 0.2303, 0.6992, 0.2289, 0.696, 0.2393, 0.6995, 0.24, 0.7024, 0.2303, 0.196, 0.2393, 0.1992, 0.2289, 0.2496, 0.2303, 0.1807, 0.2173, 0.696, 0.2393, 0.695, 0.25, 0.6985, 0.25, 0.6995, 0.24, 0.1985, 0.25, 0.0, 0.0, 0.0, 0.0, 0.2457, 0.25, 0.695, 0.25, 0.696, 0.2607, 0.6523, 0.26, 0.6513, 0.25, 0.196, 0.2607, 0.195, 0.25, 0.2457, 0.25, 0.2467, 0.26, 0.696, 0.2607, 0.6992, 0.2711, 0.6552, 0.2697, 0.6523, 0.26, 0.1992, 0.2711, 0.196, 0.2607, 0.2467, 0.26, 0.2496, 0.2697, 0.6992, 0.2711, 0.7043, 0.2806, 0.66, 0.2786, 0.6552, 0.2697, 0.2043, 0.2806, 0.1992, 0.2711, 0.2496, 0.2697, 0.2544, 0.2786, 0.7043, 0.2806, 0.7111, 0.2889, 0.6664, 0.2864, 0.66, 0.2786, 0.2111, 0.2889, 0.2043, 0.2806, 0.2544, 0.2786, 0.2608, 0.2864, 0.7111, 0.2889, 0.7194, 0.2957, 0.6742, 0.2928, 0.6664, 0.2864, 0.2194, 0.2957, 0.2111, 0.2889, 0.2608, 0.2864, 0.2686, 0.2928, 0.7194, 0.2957, 0.7289, 0.3008, 0.6831, 0.2976, 0.6742, 0.2928, 0.2289, 0.3008, 0.2194, 0.2957, 0.2686, 0.2928, 0.2775, 0.2976, 0.7289, 0.3008, 0.7393, 0.304, 0.6928, 0.3005, 0.6831, 0.2976, 0.2393, 0.304, 0.2289, 0.3008, 0.2775, 0.2976, 0.2871, 0.3005, 0.7393, 0.304, 0.75, 0.305, 0.7028, 0.3015, 0.6928, 0.3005, 0.25, 0.305, 0.2393, 0.304, 0.2871, 0.3005, 0.2972, 0.3015, 0.7028, 0.3015, 0.7129, 0.3005, 0.3072, 0.3005, 0.2972, 0.3015])
me_cylinder.materials.append(mat_coin)
me_cylinder.update()

# ---- objects
ob_cylinder = bpy.data.objects.new('Cylinder', me_cylinder)

# ---- transforms, parenting, visibility, modifiers, constraints
ob_cylinder.location = (0.0, 0.0, 0.0)

# ---- collection membership
col_collection.objects.link(ob_cylinder)

# ---- scene / render settings (as saved in the file)
scene.frame_start = 1; scene.frame_end = 250; scene.frame_set(1)
scene.render.engine = 'BLENDER_EEVEE_NEXT'
bpy.context.view_layer.update()

# ---- added for rendering (the .blend has no active camera and no usable light): camera, sun
cam_auto = bpy.data.cameras.new('AutoCamera')
cam_auto.lens = 50.0
cam_auto.sensor_width = 36.0
cam_auto.clip_end = 1000.0
ob_auto_camera = bpy.data.objects.new('AutoCamera', cam_auto)
scene.collection.objects.link(ob_auto_camera)
ob_auto_camera.location = (0.492916, -0.5915, 0.394333)
ob_auto_camera.rotation_euler = (1.09748, -7.21219e-08, 0.694738)
scene.camera = ob_auto_camera
light_auto_sun = bpy.data.lights.new('AutoSun', 'SUN')
light_auto_sun.energy = 3.0
light_auto_sun.angle = 0.0523599
ob_auto_sun = bpy.data.objects.new('AutoSun', light_auto_sun)
scene.collection.objects.link(ob_auto_sun)
ob_auto_sun.rotation_euler = (0.872665, 0.174533, 0.523599)
bpy.context.view_layer.update()
